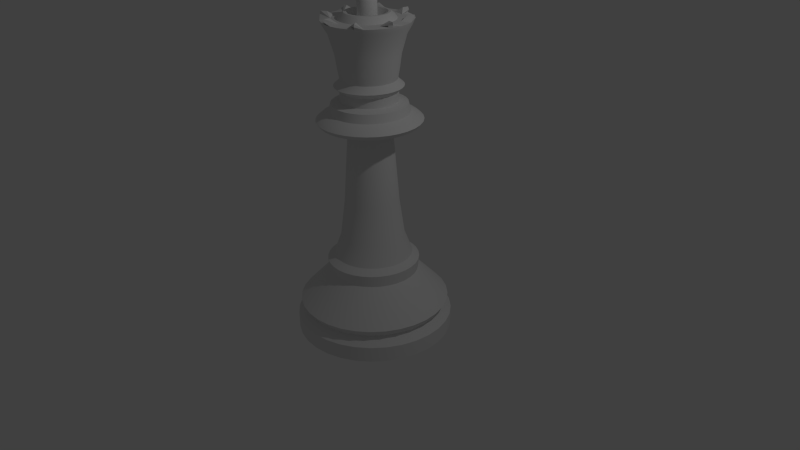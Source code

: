# Source: Queen.blend  (saved by Blender 2.76.0; exported with 4.5.12 LTS)
import bpy
from mathutils import Matrix  # noqa: F401  (used for matrix-valued properties, if any)

bpy.ops.wm.read_factory_settings(use_empty=True)
scene = bpy.context.scene
scene.name = 'Scene'

# ---- collections
col_collection_1 = bpy.data.collections.new('Collection 1'); scene.collection.children.link(col_collection_1)

# ---- world
world_world = bpy.data.worlds.new('World'); scene.world = world_world
world_world.color = (0.05088, 0.05088, 0.05088)
world_world.use_sun_shadow = False
world_world.sun_shadow_jitter_overblur = 0.0
world_world.cycles.sampling_method = 'MANUAL'
world_world.cycles.sample_map_resolution = 256

# ---- cameras
cam_camera = bpy.data.cameras.new('Camera')
cam_camera.clip_end = 100.0
cam_camera.lens = 35.0
cam_camera.sensor_width = 32.0
cam_camera.sensor_height = 18.0
cam_camera.ortho_scale = 7.314
cam_camera.dof.focus_distance = 0.0
cam_camera.dof.aperture_fstop = 128.0

# ---- lights
light_lamp = bpy.data.lights.new('Lamp', 'POINT')
light_lamp.transmission_factor = 0.0
light_lamp.cutoff_distance = 30.0
light_lamp.energy = 100.0
light_lamp.shadow_buffer_clip_start = 1.001
light_lamp.shadow_soft_size = 0.1
light_lamp.shadow_maximum_resolution = 0.006
light_lamp.use_absolute_resolution = True
light_lamp.cycles.use_multiple_importance_sampling = False

# ---- meshes
me_cylinder = bpy.data.meshes.new('Cylinder')
me_cylinder.from_pydata([(-0.0004822, 0.0001868, -2.925), (-0.0004822, 0.8864, -2.627), (-0.0004822, 1.0, -2.925), (-0.0004822, 1.0, -2.725), (0.1946, 0.981, -2.925), (0.1946, 0.981, -2.725), (0.3822, 0.9241, -2.925), (0.3822, 0.9241, -2.725), (0.5551, 0.8317, -2.925), (0.5551, 0.8317, -2.725), (0.7066, 0.7073, -2.925), (0.7066, 0.7073, -2.725), (0.831, 0.5558, -2.925), (0.831, 0.5558, -2.725), (0.9234, 0.3829, -2.925), (0.9234, 0.3829, -2.725), (0.9803, 0.1953, -2.925), (0.9803, 0.1953, -2.725), (0.9995, 0.0001868, -2.925), (0.9995, 0.0001868, -2.725), (0.9803, -0.1949, -2.925), (0.9803, -0.1949, -2.725), (0.9234, -0.3825, -2.925), (0.9234, -0.3825, -2.725), (0.831, -0.5554, -2.925), (0.831, -0.5554, -2.725), (0.7066, -0.7069, -2.925), (0.7066, -0.7069, -2.725), (0.5551, -0.8313, -2.925), (0.5551, -0.8313, -2.725), (0.3822, -0.9237, -2.925), (0.3822, -0.9237, -2.725), (0.1946, -0.9806, -2.925), (0.1946, -0.9806, -2.725), (-0.0004825, -0.9998, -2.925), (-0.0004825, -0.9998, -2.725), (-0.1956, -0.9806, -2.925), (-0.1956, -0.9806, -2.725), (-0.3832, -0.9237, -2.925), (-0.3832, -0.9237, -2.725), (-0.5561, -0.8313, -2.925), (-0.5561, -0.8313, -2.725), (-0.7076, -0.7069, -2.925), (-0.7076, -0.7069, -2.725), (-0.832, -0.5554, -2.925), (-0.832, -0.5554, -2.725), (-0.9244, -0.3825, -2.925), (-0.9244, -0.3825, -2.725), (-0.9813, -0.1949, -2.925), (-0.9813, -0.1949, -2.725), (-1.0, 0.0001877, -2.925), (-1.0, 0.0001877, -2.725), (-0.9813, 0.1953, -2.925), (-0.9813, 0.1953, -2.725), (-0.9244, 0.3829, -2.925), (-0.9244, 0.3829, -2.725), (-0.832, 0.5558, -2.925), (-0.832, 0.5558, -2.725), (-0.7076, 0.7073, -2.925), (-0.7076, 0.7073, -2.725), (-0.5561, 0.8317, -2.925), (-0.5561, 0.8317, -2.725), (-0.3832, 0.9241, -2.925), (-0.3832, 0.9241, -2.725), (-0.1956, 0.981, -2.925), (-0.1956, 0.981, -2.725), (-0.0004822, 1.0, -2.725), (-0.0004822, 0.9557, -2.522), (0.1946, 0.981, -2.725), (0.3822, 0.9241, -2.725), (0.5551, 0.8317, -2.725), (0.7066, 0.7073, -2.725), (0.831, 0.5558, -2.725), (0.9234, 0.3829, -2.725), (0.9803, 0.1953, -2.725), (0.9995, 0.0001868, -2.725), (0.9803, -0.1949, -2.725), (0.9234, -0.3825, -2.725), (0.831, -0.5554, -2.725), (0.7066, -0.7069, -2.725), (0.5551, -0.8313, -2.725), (0.3822, -0.9237, -2.725), (0.1946, -0.9806, -2.725), (-0.0004825, -0.9998, -2.725), (-0.1956, -0.9806, -2.725), (-0.3832, -0.9237, -2.725), (-0.5561, -0.8313, -2.725), (-0.7076, -0.7069, -2.725), (-0.832, -0.5554, -2.725), (-0.9244, -0.3825, -2.725), (-0.9813, -0.1949, -2.725), (-1.0, 0.0001877, -2.725), (-0.9813, 0.1953, -2.725), (-0.9244, 0.3829, -2.725), (-0.832, 0.5558, -2.725), (-0.7076, 0.7073, -2.725), (-0.5561, 0.8317, -2.725), (-0.3832, 0.9241, -2.725), (-0.1956, 0.981, -2.725), (-0.0004822, 0.5701, -2.114), (0.1724, 0.8693, -2.627), (0.3386, 0.8189, -2.627), (0.4919, 0.737, -2.627), (0.6261, 0.6268, -2.627), (0.7363, 0.4925, -2.627), (0.8182, 0.3393, -2.627), (0.8687, 0.1731, -2.627), (0.8857, 0.0001869, -2.627), (0.8687, -0.1727, -2.627), (0.8182, -0.3389, -2.627), (0.7363, -0.4921, -2.627), (0.6261, -0.6264, -2.627), (0.4919, -0.7366, -2.627), (0.3386, -0.8185, -2.627), (0.1724, -0.869, -2.627), (-0.0004825, -0.886, -2.627), (-0.1734, -0.869, -2.627), (-0.3396, -0.8185, -2.627), (-0.4928, -0.7366, -2.627), (-0.6271, -0.6264, -2.627), (-0.7373, -0.4921, -2.627), (-0.8192, -0.3389, -2.627), (-0.8696, -0.1727, -2.627), (-0.8867, 0.0001876, -2.627), (-0.8696, 0.1731, -2.627), (-0.8192, 0.3393, -2.627), (-0.7373, 0.4925, -2.627), (-0.6271, 0.6268, -2.627), (-0.4928, 0.737, -2.627), (-0.3396, 0.8189, -2.627), (-0.1734, 0.8693, -2.627), (-0.0004822, 0.5854, -1.964), (0.1859, 0.9374, -2.522), (0.3652, 0.883, -2.522), (0.5304, 0.7947, -2.522), (0.6752, 0.6759, -2.522), (0.794, 0.5311, -2.522), (0.8823, 0.3659, -2.522), (0.9367, 0.1866, -2.522), (0.9551, 0.0001868, -2.522), (0.9367, -0.1862, -2.522), (0.8823, -0.3655, -2.522), (0.794, -0.5307, -2.522), (0.6752, -0.6755, -2.522), (0.5304, -0.7943, -2.522), (0.3652, -0.8826, -2.522), (0.1859, -0.937, -2.522), (-0.0004825, -0.9553, -2.522), (-0.1869, -0.937, -2.522), (-0.3662, -0.8826, -2.522), (-0.5313, -0.7943, -2.522), (-0.6761, -0.6755, -2.522), (-0.795, -0.5307, -2.522), (-0.8833, -0.3655, -2.522), (-0.9377, -0.1862, -2.522), (-0.956, 0.0001877, -2.522), (-0.9377, 0.1866, -2.522), (-0.8833, 0.3659, -2.522), (-0.795, 0.5311, -2.522), (-0.6761, 0.6759, -2.522), (-0.5313, 0.7947, -2.522), (-0.3661, 0.883, -2.522), (-0.1869, 0.9374, -2.522), (-0.0004822, 0.4971, -1.896), (0.1107, 0.5591, -2.114), (0.2176, 0.5267, -2.114), (0.3161, 0.474, -2.114), (0.4025, 0.4031, -2.114), (0.4734, 0.3168, -2.114), (0.526, 0.2183, -2.114), (0.5584, 0.1114, -2.114), (0.5694, 0.0001869, -2.114), (0.5584, -0.111, -2.114), (0.526, -0.2179, -2.114), (0.4734, -0.3164, -2.114), (0.4025, -0.4028, -2.114), (0.3161, -0.4736, -2.114), (0.2176, -0.5263, -2.114), (0.1107, -0.5587, -2.114), (-0.0004824, -0.5697, -2.114), (-0.1117, -0.5587, -2.114), (-0.2186, -0.5263, -2.114), (-0.3171, -0.4736, -2.114), (-0.4034, -0.4028, -2.114), (-0.4743, -0.3164, -2.114), (-0.527, -0.2179, -2.114), (-0.5594, -0.111, -2.114), (-0.5704, 0.0001874, -2.114), (-0.5594, 0.1114, -2.114), (-0.527, 0.2183, -2.114), (-0.4743, 0.3168, -2.114), (-0.4034, 0.4031, -2.114), (-0.3171, 0.474, -2.114), (-0.2186, 0.5267, -2.114), (-0.1117, 0.5591, -2.114), (-0.0004822, 0.4047, -1.647), (0.1137, 0.5741, -1.964), (0.2235, 0.5408, -1.964), (0.3246, 0.4868, -1.964), (0.4133, 0.414, -1.964), (0.4861, 0.3253, -1.964), (0.5402, 0.2241, -1.964), (0.5735, 0.1144, -1.964), (0.5847, 0.0001869, -1.964), (0.5735, -0.114, -1.964), (0.5402, -0.2238, -1.964), (0.4861, -0.3249, -1.964), (0.4133, -0.4136, -1.964), (0.3246, -0.4864, -1.964), (0.2235, -0.5405, -1.964), (0.1137, -0.5738, -1.964), (-0.0004824, -0.585, -1.964), (-0.1146, -0.5738, -1.964), (-0.2244, -0.5405, -1.964), (-0.3256, -0.4864, -1.964), (-0.4143, -0.4136, -1.964), (-0.4871, -0.3249, -1.964), (-0.5411, -0.2238, -1.964), (-0.5744, -0.114, -1.964), (-0.5857, 0.0001874, -1.964), (-0.5744, 0.1144, -1.964), (-0.5411, 0.2241, -1.964), (-0.4871, 0.3253, -1.964), (-0.4143, 0.414, -1.964), (-0.3256, 0.4868, -1.964), (-0.2244, 0.5408, -1.964), (-0.1146, 0.5741, -1.964), (-0.0004821, 0.3422, -1.179), (0.09645, 0.4875, -1.896), (0.1897, 0.4592, -1.896), (0.2756, 0.4133, -1.896), (0.3509, 0.3515, -1.896), (0.4126, 0.2762, -1.896), (0.4586, 0.1903, -1.896), (0.4868, 0.09712, -1.896), (0.4964, 0.0001869, -1.896), (0.4868, -0.09675, -1.896), (0.4586, -0.19, -1.896), (0.4126, -0.2759, -1.896), (0.3509, -0.3511, -1.896), (0.2756, -0.4129, -1.896), (0.1897, -0.4589, -1.896), (0.09645, -0.4871, -1.896), (-0.0004823, -0.4967, -1.896), (-0.09742, -0.4871, -1.896), (-0.1906, -0.4589, -1.896), (-0.2765, -0.4129, -1.896), (-0.3518, -0.3511, -1.896), (-0.4136, -0.2759, -1.896), (-0.4595, -0.19, -1.896), (-0.4878, -0.09675, -1.896), (-0.4973, 0.0001874, -1.896), (-0.4878, 0.09712, -1.896), (-0.4595, 0.1903, -1.896), (-0.4136, 0.2762, -1.896), (-0.3518, 0.3515, -1.896), (-0.2765, 0.4133, -1.896), (-0.1906, 0.4592, -1.896), (-0.09741, 0.4875, -1.896), (0.07844, 0.397, -1.647), (0.1543, 0.3739, -1.647), (0.2243, 0.3366, -1.647), (0.2856, 0.2863, -1.647), (0.3359, 0.2249, -1.647), (0.3733, 0.155, -1.647), (0.3963, 0.07911, -1.647), (0.4041, 0.000187, -1.647), (0.3963, -0.07874, -1.647), (0.3733, -0.1546, -1.647), (0.3359, -0.2246, -1.647), (0.2856, -0.2859, -1.647), (0.2243, -0.3362, -1.647), (0.1543, -0.3736, -1.647), (0.07844, -0.3966, -1.647), (-0.0004823, -0.4044, -1.647), (-0.07941, -0.3966, -1.647), (-0.1553, -0.3736, -1.647), (-0.2252, -0.3362, -1.647), (-0.2865, -0.2859, -1.647), (-0.3369, -0.2246, -1.647), (-0.3742, -0.1546, -1.647), (-0.3973, -0.07874, -1.647), (-0.405, 0.0001873, -1.647), (-0.3973, 0.07911, -1.647), (-0.3742, 0.155, -1.647), (-0.3369, 0.2249, -1.647), (-0.2865, 0.2863, -1.647), (-0.2252, 0.3366, -1.647), (-0.1553, 0.3739, -1.647), (-0.07941, 0.397, -1.647), (-0.0004822, 0.6104, -0.1689), (0.06624, 0.3356, -1.179), (0.1304, 0.3161, -1.179), (0.1895, 0.2845, -1.179), (0.2413, 0.242, -1.179), (0.2839, 0.1902, -1.179), (0.3155, 0.1311, -1.179), (0.3349, 0.06691, -1.179), (0.3415, 0.000187, -1.179), (0.3349, -0.06653, -1.179), (0.3155, -0.1307, -1.179), (0.2839, -0.1898, -1.179), (0.2413, -0.2416, -1.179), (0.1895, -0.2842, -1.179), (0.1304, -0.3158, -1.179), (0.06624, -0.3352, -1.179), (-0.0004823, -0.3418, -1.179), (-0.0672, -0.3352, -1.179), (-0.1314, -0.3158, -1.179), (-0.1905, -0.2842, -1.179), (-0.2423, -0.2416, -1.179), (-0.2848, -0.1898, -1.179), (-0.3164, -0.1307, -1.179), (-0.3359, -0.06653, -1.179), (-0.3425, 0.0001873, -1.179), (-0.3359, 0.06691, -1.179), (-0.3164, 0.1311, -1.179), (-0.2848, 0.1902, -1.179), (-0.2423, 0.242, -1.179), (-0.1905, 0.2845, -1.179), (-0.1314, 0.3161, -1.179), (-0.0672, 0.3356, -1.179), (-0.0004821, 0.2729, -0.2443), (-0.0004822, 0.651, -0.1161), (0.05272, 0.2677, -0.2443), (0.1039, 0.2521, -0.2443), (0.151, 0.2269, -0.2443), (0.1924, 0.193, -0.2443), (0.2263, 0.1517, -0.2443), (0.2515, 0.1045, -0.2443), (0.267, 0.05339, -0.2443), (0.2722, 0.000187, -0.2443), (0.267, -0.05302, -0.2443), (0.2515, -0.1042, -0.2443), (0.2263, -0.1513, -0.2443), (0.1924, -0.1926, -0.2443), (0.151, -0.2266, -0.2443), (0.1039, -0.2518, -0.2443), (0.05272, -0.2673, -0.2443), (-0.0004822, -0.2725, -0.2443), (-0.05368, -0.2673, -0.2443), (-0.1048, -0.2518, -0.2443), (-0.152, -0.2266, -0.2443), (-0.1933, -0.1926, -0.2443), (-0.2272, -0.1513, -0.2443), (-0.2524, -0.1042, -0.2443), (-0.2679, -0.05302, -0.2443), (-0.2732, 0.0001872, -0.2443), (-0.2679, 0.05339, -0.2443), (-0.2524, 0.1045, -0.2443), (-0.2272, 0.1517, -0.2443), (-0.1933, 0.193, -0.2443), (-0.152, 0.2269, -0.2443), (-0.1048, 0.2521, -0.2443), (-0.05368, 0.2677, -0.2443), (-0.0004822, 0.5912, -0.06328), (0.1186, 0.5987, -0.1689), (0.233, 0.564, -0.1689), (0.3385, 0.5076, -0.1689), (0.431, 0.4317, -0.1689), (0.5069, 0.3392, -0.1689), (0.5633, 0.2337, -0.1689), (0.598, 0.1192, -0.1689), (0.6097, 0.0001869, -0.1689), (0.598, -0.1189, -0.1689), (0.5633, -0.2333, -0.1689), (0.5069, -0.3388, -0.1689), (0.431, -0.4313, -0.1689), (0.3385, -0.5072, -0.1689), (0.233, -0.5636, -0.1689), (0.1186, -0.5983, -0.1689), (-0.0004824, -0.61, -0.1689), (-0.1195, -0.5983, -0.1689), (-0.234, -0.5636, -0.1689), (-0.3395, -0.5072, -0.1689), (-0.432, -0.4313, -0.1689), (-0.5079, -0.3388, -0.1689), (-0.5643, -0.2333, -0.1689), (-0.599, -0.1189, -0.1689), (-0.6107, 0.0001874, -0.1689), (-0.599, 0.1192, -0.1689), (-0.5643, 0.2337, -0.1689), (-0.5079, 0.3392, -0.1689), (-0.432, 0.4317, -0.1689), (-0.3395, 0.5076, -0.1689), (-0.234, 0.564, -0.1689), (-0.1195, 0.5987, -0.1689), (-0.0004822, 0.4946, -0.01804), (0.1265, 0.6385, -0.1161), (0.2486, 0.6015, -0.1161), (0.3611, 0.5413, -0.1161), (0.4597, 0.4604, -0.1161), (0.5406, 0.3618, -0.1161), (0.6008, 0.2492, -0.1161), (0.6378, 0.1272, -0.1161), (0.6503, 0.0001869, -0.1161), (0.6378, -0.1268, -0.1161), (0.6008, -0.2489, -0.1161), (0.5406, -0.3614, -0.1161), (0.4597, -0.46, -0.1161), (0.3611, -0.5409, -0.1161), (0.2486, -0.6011, -0.1161), (0.1265, -0.6381, -0.1161), (-0.0004824, -0.6506, -0.1161), (-0.1274, -0.6381, -0.1161), (-0.2495, -0.6011, -0.1161), (-0.3621, -0.5409, -0.1161), (-0.4607, -0.46, -0.1161), (-0.5416, -0.3614, -0.1161), (-0.6018, -0.2489, -0.1161), (-0.6388, -0.1268, -0.1161), (-0.6513, 0.0001875, -0.1161), (-0.6388, 0.1272, -0.1161), (-0.6017, 0.2492, -0.1161), (-0.5416, 0.3618, -0.1161), (-0.4607, 0.4604, -0.1161), (-0.3621, 0.5413, -0.1161), (-0.2495, 0.6015, -0.1161), (-0.1274, 0.6385, -0.1161), (-0.0004822, 0.4662, 0.08754), (0.1148, 0.5798, -0.06328), (0.2257, 0.5462, -0.06328), (0.3278, 0.4916, -0.06328), (0.4174, 0.4181, -0.06328), (0.4909, 0.3285, -0.06328), (0.5455, 0.2263, -0.06328), (0.5791, 0.1155, -0.06328), (0.5905, 0.0001869, -0.06328), (0.5791, -0.1151, -0.06328), (0.5455, -0.226, -0.06328), (0.4909, -0.3281, -0.06328), (0.4174, -0.4177, -0.06328), (0.3278, -0.4912, -0.06328), (0.2257, -0.5458, -0.06328), (0.1148, -0.5794, -0.06328), (-0.0004824, -0.5908, -0.06328), (-0.1158, -0.5794, -0.06328), (-0.2266, -0.5458, -0.06328), (-0.3288, -0.4912, -0.06328), (-0.4184, -0.4177, -0.06328), (-0.4919, -0.3281, -0.06328), (-0.5465, -0.226, -0.06328), (-0.5801, -0.1151, -0.06328), (-0.5915, 0.0001874, -0.06328), (-0.5801, 0.1155, -0.06328), (-0.5465, 0.2263, -0.06328), (-0.4919, 0.3285, -0.06328), (-0.4184, 0.4181, -0.06328), (-0.3288, 0.4916, -0.06328), (-0.2266, 0.5462, -0.06328), (-0.1158, 0.5798, -0.06328), (-0.0004821, 0.3571, 0.1177), (0.09597, 0.4851, -0.01804), (0.1887, 0.457, -0.01804), (0.2742, 0.4113, -0.01804), (0.3491, 0.3498, -0.01804), (0.4106, 0.2749, -0.01804), (0.4563, 0.1894, -0.01804), (0.4844, 0.09664, -0.01804), (0.4939, 0.0001869, -0.01804), (0.4844, -0.09627, -0.01804), (0.4563, -0.189, -0.01804), (0.4106, -0.2745, -0.01804), (0.3491, -0.3494, -0.01804), (0.2742, -0.4109, -0.01804), (0.1887, -0.4566, -0.01804), (0.09597, -0.4847, -0.01804), (-0.0004823, -0.4942, -0.01804), (-0.09694, -0.4847, -0.01804), (-0.1897, -0.4566, -0.01804), (-0.2752, -0.4109, -0.01804), (-0.3501, -0.3494, -0.01804), (-0.4116, -0.2745, -0.01804), (-0.4573, -0.189, -0.01804), (-0.4854, -0.09627, -0.01804), (-0.4949, 0.0001874, -0.01804), (-0.4854, 0.09664, -0.01804), (-0.4573, 0.1894, -0.01804), (-0.4116, 0.2749, -0.01804), (-0.3501, 0.3498, -0.01804), (-0.2752, 0.4113, -0.01804), (-0.1897, 0.457, -0.01804), (-0.09694, 0.4851, -0.01804), (0.09043, 0.4572, 0.08754), (0.1779, 0.4307, 0.08754), (0.2584, 0.3877, 0.08754), (0.329, 0.3297, 0.08754), (0.387, 0.2591, 0.08754), (0.4301, 0.1785, 0.08754), (0.4566, 0.0911, 0.08754), (0.4655, 0.0001869, 0.08754), (0.4566, -0.09073, 0.08754), (0.4301, -0.1781, 0.08754), (0.387, -0.2587, 0.08754), (0.329, -0.3293, 0.08754), (0.2584, -0.3873, 0.08754), (0.1779, -0.4304, 0.08754), (0.09043, -0.4569, 0.08754), (-0.0004823, -0.4658, 0.08754), (-0.0914, -0.4569, 0.08754), (-0.1788, -0.4304, 0.08754), (-0.2594, -0.3873, 0.08754), (-0.33, -0.3293, 0.08754), (-0.388, -0.2587, 0.08754), (-0.431, -0.1781, 0.08754), (-0.4575, -0.09073, 0.08754), (-0.4665, 0.0001874, 0.08754), (-0.4575, 0.0911, 0.08754), (-0.431, 0.1785, 0.08754), (-0.388, 0.2591, 0.08754), (-0.33, 0.3297, 0.08754), (-0.2594, 0.3877, 0.08754), (-0.1788, 0.4307, 0.08754), (-0.0914, 0.4572, 0.08754), (-0.0004822, 0.4222, 0.2995), (0.06915, 0.3502, 0.1177), (0.1361, 0.3299, 0.1177), (0.1978, 0.2969, 0.1177), (0.2519, 0.2526, 0.1177), (0.2963, 0.1985, 0.1177), (0.3293, 0.1368, 0.1177), (0.3496, 0.06982, 0.1177), (0.3564, 0.000187, 0.1177), (0.3496, -0.06944, 0.1177), (0.3293, -0.1364, 0.1177), (0.2963, -0.1981, 0.1177), (0.2519, -0.2522, 0.1177), (0.1978, -0.2966, 0.1177), (0.1361, -0.3296, 0.1177), (0.06915, -0.3499, 0.1177), (-0.0004823, -0.3567, 0.1177), (-0.07011, -0.3499, 0.1177), (-0.1371, -0.3296, 0.1177), (-0.1988, -0.2966, 0.1177), (-0.2529, -0.2522, 0.1177), (-0.2972, -0.1981, 0.1177), (-0.3302, -0.1364, 0.1177), (-0.3505, -0.06944, 0.1177), (-0.3574, 0.0001873, 0.1177), (-0.3505, 0.06982, 0.1177), (-0.3302, 0.1368, 0.1177), (-0.2972, 0.1985, 0.1177), (-0.2529, 0.2526, 0.1177), (-0.1988, 0.2969, 0.1177), (-0.1371, 0.3299, 0.1177), (-0.07011, 0.3502, 0.1177), (-0.0004821, 0.3505, 0.2341), (-0.0004822, 0.3743, 0.3395), (0.06786, 0.3437, 0.2341), (0.1336, 0.3238, 0.2341), (0.1941, 0.2914, 0.2341), (0.2472, 0.2479, 0.2341), (0.2908, 0.1948, 0.2341), (0.3231, 0.1342, 0.2341), (0.3431, 0.06852, 0.2341), (0.3498, 0.000187, 0.2341), (0.3431, -0.06815, 0.2341), (0.3231, -0.1339, 0.2341), (0.2908, -0.1944, 0.2341), (0.2472, -0.2475, 0.2341), (0.1941, -0.2911, 0.2341), (0.1336, -0.3234, 0.2341), (0.06786, -0.3434, 0.2341), (-0.0004823, -0.3501, 0.2341), (-0.06882, -0.3434, 0.2341), (-0.1345, -0.3234, 0.2341), (-0.1951, -0.2911, 0.2341), (-0.2482, -0.2475, 0.2341), (-0.2917, -0.1944, 0.2341), (-0.3241, -0.1339, 0.2341), (-0.344, -0.06815, 0.2341), (-0.3508, 0.0001873, 0.2341), (-0.344, 0.06852, 0.2341), (-0.3241, 0.1342, 0.2341), (-0.2917, 0.1948, 0.2341), (-0.2482, 0.2479, 0.2341), (-0.1951, 0.2914, 0.2341), (-0.1345, 0.3238, 0.2341), (-0.06882, 0.3437, 0.2341), (-0.0004821, 0.3441, 0.3795), (0.08186, 0.4141, 0.2995), (0.161, 0.3901, 0.2995), (0.234, 0.3511, 0.2995), (0.298, 0.2986, 0.2995), (0.3504, 0.2347, 0.2995), (0.3895, 0.1617, 0.2995), (0.4135, 0.08253, 0.2995), (0.4216, 0.0001869, 0.2995), (0.4135, -0.08215, 0.2995), (0.3895, -0.1613, 0.2995), (0.3504, -0.2343, 0.2995), (0.298, -0.2983, 0.2995), (0.234, -0.3507, 0.2995), (0.161, -0.3897, 0.2995), (0.08186, -0.4138, 0.2995), (-0.0004823, -0.4219, 0.2995), (-0.08282, -0.4138, 0.2995), (-0.162, -0.3897, 0.2995), (-0.235, -0.3507, 0.2995), (-0.2989, -0.2983, 0.2995), (-0.3514, -0.2343, 0.2995), (-0.3904, -0.1613, 0.2995), (-0.4144, -0.08215, 0.2995), (-0.4225, 0.0001873, 0.2995), (-0.4144, 0.08253, 0.2995), (-0.3904, 0.1617, 0.2995), (-0.3514, 0.2347, 0.2995), (-0.2989, 0.2986, 0.2995), (-0.235, 0.3511, 0.2995), (-0.162, 0.3901, 0.2995), (-0.08282, 0.4141, 0.2995), (-0.0004822, 0.3675, 0.5105), (0.0725, 0.3671, 0.3395), (0.1427, 0.3458, 0.3395), (0.2074, 0.3112, 0.3395), (0.2641, 0.2647, 0.3395), (0.3106, 0.208, 0.3395), (0.3452, 0.1434, 0.3395), (0.3664, 0.07317, 0.3395), (0.3736, 0.000187, 0.3395), (0.3664, -0.0728, 0.3395), (0.3452, -0.143, 0.3395), (0.3106, -0.2077, 0.3395), (0.2641, -0.2643, 0.3395), (0.2074, -0.3109, 0.3395), (0.1427, -0.3454, 0.3395), (0.0725, -0.3667, 0.3395), (-0.0004823, -0.3739, 0.3395), (-0.07347, -0.3667, 0.3395), (-0.1436, -0.3454, 0.3395), (-0.2083, -0.3109, 0.3395), (-0.265, -0.2643, 0.3395), (-0.3115, -0.2077, 0.3395), (-0.3461, -0.143, 0.3395), (-0.3674, -0.0728, 0.3395), (-0.3746, 0.0001873, 0.3395), (-0.3674, 0.07317, 0.3395), (-0.3461, 0.1434, 0.3395), (-0.3115, 0.208, 0.3395), (-0.265, 0.2647, 0.3395), (-0.2083, 0.3112, 0.3395), (-0.1436, 0.3458, 0.3395), (-0.07347, 0.3671, 0.3395), (-0.0004822, 0.3906, 0.6741), (0.06661, 0.3375, 0.3795), (0.1311, 0.3179, 0.3795), (0.1906, 0.2861, 0.3795), (0.2427, 0.2434, 0.3795), (0.2855, 0.1912, 0.3795), (0.3172, 0.1318, 0.3795), (0.3368, 0.06728, 0.3795), (0.3434, 0.000187, 0.3795), (0.3368, -0.0669, 0.3795), (0.3172, -0.1314, 0.3795), (0.2855, -0.1909, 0.3795), (0.2427, -0.243, 0.3795), (0.1906, -0.2858, 0.3795), (0.1311, -0.3175, 0.3795), (0.06661, -0.3371, 0.3795), (-0.0004823, -0.3437, 0.3795), (-0.06757, -0.3371, 0.3795), (-0.1321, -0.3175, 0.3795), (-0.1915, -0.2858, 0.3795), (-0.2437, -0.243, 0.3795), (-0.2864, -0.1909, 0.3795), (-0.3182, -0.1314, 0.3795), (-0.3378, -0.0669, 0.3795), (-0.3444, 0.0001873, 0.3795), (-0.3378, 0.06728, 0.3795), (-0.3182, 0.1318, 0.3795), (-0.2864, 0.1912, 0.3795), (-0.2437, 0.2434, 0.3795), (-0.1915, 0.2861, 0.3795), (-0.1321, 0.3179, 0.3795), (-0.06757, 0.3375, 0.3795), (-0.0004822, 0.4591, 0.9141), (0.07118, 0.3605, 0.5105), (0.1401, 0.3395, 0.5105), (0.2036, 0.3056, 0.5105), (0.2593, 0.2599, 0.5105), (0.3049, 0.2043, 0.5105), (0.3389, 0.1408, 0.5105), (0.3598, 0.07185, 0.5105), (0.3668, 0.000187, 0.5105), (0.3598, -0.07147, 0.5105), (0.3389, -0.1404, 0.5105), (0.3049, -0.2039, 0.5105), (0.2593, -0.2595, 0.5105), (0.2036, -0.3052, 0.5105), (0.1401, -0.3392, 0.5105), (0.07118, -0.3601, 0.5105), (-0.0004823, -0.3671, 0.5105), (-0.07214, -0.3601, 0.5105), (-0.1411, -0.3392, 0.5105), (-0.2046, -0.3052, 0.5105), (-0.2602, -0.2595, 0.5105), (-0.3059, -0.2039, 0.5105), (-0.3398, -0.1404, 0.5105), (-0.3607, -0.07147, 0.5105), (-0.3678, 0.0001873, 0.5105), (-0.3607, 0.07185, 0.5105), (-0.3398, 0.1408, 0.5105), (-0.3059, 0.2043, 0.5105), (-0.2602, 0.2599, 0.5105), (-0.2046, 0.3056, 0.5105), (-0.1411, 0.3395, 0.5105), (-0.07214, 0.3605, 0.5105), (-0.0004822, 0.5218, 1.02), (0.07569, 0.3831, 0.6741), (0.1489, 0.3609, 0.6741), (0.2164, 0.3248, 0.6741), (0.2756, 0.2763, 0.6741), (0.3242, 0.2171, 0.6741), (0.3602, 0.1496, 0.6741), (0.3824, 0.07636, 0.6741), (0.39, 0.000187, 0.6741), (0.3824, -0.07598, 0.6741), (0.3602, -0.1492, 0.6741), (0.3242, -0.2167, 0.6741), (0.2756, -0.2759, 0.6741), (0.2164, -0.3244, 0.6741), (0.1489, -0.3605, 0.6741), (0.07569, -0.3827, 0.6741), (-0.0004823, -0.3902, 0.6741), (-0.07665, -0.3827, 0.6741), (-0.1499, -0.3605, 0.6741), (-0.2174, -0.3244, 0.6741), (-0.2766, -0.2759, 0.6741), (-0.3251, -0.2167, 0.6741), (-0.3612, -0.1492, 0.6741), (-0.3834, -0.07598, 0.6741), (-0.3909, 0.0001873, 0.6741), (-0.3834, 0.07636, 0.6741), (-0.3612, 0.1496, 0.6741), (-0.3251, 0.2171, 0.6741), (-0.2766, 0.2763, 0.6741), (-0.2174, 0.3248, 0.6741), (-0.1499, 0.3609, 0.6741), (-0.07665, 0.3831, 0.6741), (0.08905, 0.4503, 0.9141), (0.1751, 0.4242, 0.9141), (0.2545, 0.3818, 0.9141), (0.324, 0.3247, 0.9141), (0.3811, 0.2552, 0.9141), (0.4235, 0.1758, 0.9141), (0.4496, 0.08972, 0.9141), (0.4585, 0.0001869, 0.9141), (0.4496, -0.08935, 0.9141), (0.4235, -0.1754, 0.9141), (0.3811, -0.2548, 0.9141), (0.324, -0.3243, 0.9141), (0.2545, -0.3814, 0.9141), (0.1751, -0.4238, 0.9141), (0.08905, -0.4499, 0.9141), (-0.0004823, -0.4588, 0.9141), (-0.09002, -0.4499, 0.9141), (-0.1761, -0.4238, 0.9141), (-0.2555, -0.3814, 0.9141), (-0.325, -0.3243, 0.9141), (-0.3821, -0.2548, 0.9141), (-0.4245, -0.1754, 0.9141), (-0.4506, -0.08935, 0.9141), (-0.4594, 0.0001873, 0.9141), (-0.4506, 0.08972, 0.9141), (-0.4245, 0.1758, 0.9141), (-0.3821, 0.2552, 0.9141), (-0.325, 0.3247, 0.9141), (-0.2555, 0.3818, 0.9141), (-0.1761, 0.4242, 0.9141), (-0.09002, 0.4503, 0.9141), (-0.0004822, 0.4221, 1.078), (0.1013, 0.5117, 1.02), (0.1991, 0.4821, 1.02), (0.2893, 0.4339, 1.02), (0.3683, 0.369, 1.02), (0.4332, 0.29, 1.02), (0.4814, 0.1998, 1.02), (0.5111, 0.1019, 1.02), (0.5211, 0.0001869, 1.02), (0.5111, -0.1016, 1.02), (0.4814, -0.1994, 1.02), (0.4332, -0.2896, 1.02), (0.3683, -0.3686, 1.02), (0.2893, -0.4335, 1.02), (0.1991, -0.4817, 1.02), (0.1013, -0.5114, 1.02), (-0.0004823, -0.5214, 1.02), (-0.1022, -0.5114, 1.02), (-0.2001, -0.4817, 1.02), (-0.2903, -0.4335, 1.02), (-0.3693, -0.3686, 1.02), (-0.4342, -0.2896, 1.02), (-0.4824, -0.1994, 1.02), (-0.512, -0.1016, 1.02), (-0.5221, 0.0001874, 1.02), (-0.512, 0.1019, 1.02), (-0.4824, 0.1998, 1.02), (-0.4342, 0.29, 1.02), (-0.3693, 0.369, 1.02), (-0.2903, 0.4339, 1.02), (-0.2001, 0.4821, 1.02), (-0.1022, 0.5117, 1.02), (-0.0004822, 0.5435, 1.074), (0.1055, 0.5331, 1.074), (0.2074, 0.5022, 1.074), (0.3014, 0.452, 1.074), (0.3837, 0.3844, 1.074), (0.4513, 0.3021, 1.074), (0.5015, 0.2081, 1.074), (0.5324, 0.1062, 1.074), (0.5429, 0.0001869, 1.074), (0.5324, -0.1058, 1.074), (0.5015, -0.2077, 1.074), (0.4513, -0.3017, 1.074), (0.3837, -0.384, 1.074), (0.3014, -0.4516, 1.074), (0.2074, -0.5018, 1.074), (0.1055, -0.5327, 1.074), (-0.0004824, -0.5432, 1.074), (-0.1065, -0.5327, 1.074), (-0.2084, -0.5018, 1.074), (-0.3024, -0.4516, 1.074), (-0.3847, -0.384, 1.074), (-0.4523, -0.3017, 1.074), (-0.5025, -0.2077, 1.074), (-0.5334, -0.1058, 1.074), (-0.5438, 0.0001874, 1.074), (-0.5334, 0.1062, 1.074), (-0.5025, 0.2081, 1.074), (-0.4523, 0.3021, 1.074), (-0.3847, 0.3844, 1.074), (-0.3024, 0.452, 1.074), (-0.2084, 0.5022, 1.074), (-0.1065, 0.5331, 1.074), (0.109, 0.5507, 1.105), (0.161, 0.39, 1.078), (0.2339, 0.351, 1.078), (0.4662, 0.312, 1.105), (0.4133, 0.0825, 1.078), (0.4214, 0.000187, 1.078), (0.55, -0.1093, 1.105), (0.3893, -0.1613, 1.078), (0.3503, -0.2342, 1.078), (0.3113, -0.4665, 1.105), (0.161, -0.3896, 1.078), (0.08183, -0.4136, 1.078), (-0.0004823, -0.4217, 1.078), (-0.11, -0.5503, 1.105), (-0.1619, -0.3896, 1.078), (-0.2349, -0.3506, 1.078), (-0.2988, -0.2981, 1.078), (-0.4671, -0.3116, 1.105), (-0.3903, -0.1613, 1.078), (-0.4224, 0.0001873, 1.078), (-0.551, 0.1097, 1.105), (-0.3903, 0.1616, 1.078), (-0.2988, 0.2985, 1.078), (-0.3123, 0.4669, 1.105), (-0.08279, 0.414, 1.078), (0.1063, 0.5371, 1.138), (0.2978, 0.2985, 1.078), (0.4547, 0.3043, 1.138), (0.3893, 0.1616, 1.078), (0.5365, -0.1066, 1.138), (0.3037, -0.455, 1.138), (-0.1073, -0.5368, 1.138), (-0.4557, -0.304, 1.138), (-0.5374, 0.107, 1.138), (-0.3046, 0.4554, 1.138), (-0.0004822, 0.3473, 1.078), (0.09239, 0.4671, 1.138), (0.3953, 0.2647, 1.138), (0.4664, -0.09268, 1.138), (0.264, -0.3956, 1.138), (-0.09335, -0.4667, 1.138), (-0.3963, -0.2643, 1.138), (-0.4674, 0.09306, 1.138), (-0.265, 0.396, 1.138), (-0.0004822, 0.3118, 1.127), (0.08183, 0.414, 1.078), (0.3503, 0.2346, 1.078), (0.4133, -0.08212, 1.078), (0.2339, -0.3506, 1.078), (-0.08279, -0.4136, 1.078), (-0.3513, -0.2342, 1.078), (-0.4143, 0.0825, 1.078), (-0.2349, 0.351, 1.078), (-0.0004821, 0.2722, 1.156), (0.06724, 0.3407, 1.078), (0.1324, 0.3209, 1.078), (0.1924, 0.2888, 1.078), (0.245, 0.2457, 1.078), (0.2882, 0.1931, 1.078), (0.3202, 0.133, 1.078), (0.34, 0.06791, 1.078), (0.3467, 0.000187, 1.078), (0.34, -0.06754, 1.078), (0.3202, -0.1327, 1.078), (0.2882, -0.1927, 1.078), (0.245, -0.2453, 1.078), (0.1924, -0.2885, 1.078), (0.1324, -0.3205, 1.078), (0.06724, -0.3403, 1.078), (-0.0004823, -0.347, 1.078), (-0.06821, -0.3403, 1.078), (-0.1333, -0.3205, 1.078), (-0.1934, -0.2885, 1.078), (-0.246, -0.2453, 1.078), (-0.2891, -0.1927, 1.078), (-0.3212, -0.1327, 1.078), (-0.341, -0.06754, 1.078), (-0.3476, 0.0001873, 1.078), (-0.341, 0.06791, 1.078), (-0.3212, 0.133, 1.078), (-0.2891, 0.1931, 1.078), (-0.246, 0.2457, 1.078), (-0.1934, 0.2888, 1.078), (-0.1333, 0.3209, 1.078), (-0.06821, 0.3407, 1.078), (-0.0004821, 0.2431, 1.156), (0.06031, 0.3058, 1.127), (0.1188, 0.2881, 1.127), (0.1726, 0.2593, 1.127), (0.2199, 0.2205, 1.127), (0.2586, 0.1733, 1.127), (0.2874, 0.1194, 1.127), (0.3052, 0.06098, 1.127), (0.3111, 0.000187, 1.127), (0.3052, -0.06061, 1.127), (0.2874, -0.1191, 1.127), (0.2586, -0.1729, 1.127), (0.2199, -0.2202, 1.127), (0.1726, -0.2589, 1.127), (0.1188, -0.2877, 1.127), (0.06031, -0.3054, 1.127), (-0.0004823, -0.3114, 1.127), (-0.06128, -0.3054, 1.127), (-0.1197, -0.2877, 1.127), (-0.1736, -0.2589, 1.127), (-0.2208, -0.2202, 1.127), (-0.2596, -0.1729, 1.127), (-0.2884, -0.1191, 1.127), (-0.3061, -0.06061, 1.127), (-0.3121, 0.0001873, 1.127), (-0.3061, 0.06098, 1.127), (-0.2884, 0.1194, 1.127), (-0.2596, 0.1733, 1.127), (-0.2208, 0.2205, 1.127), (-0.1736, 0.2593, 1.127), (-0.1197, 0.2881, 1.127), (-0.06128, 0.3058, 1.127), (-0.0004821, 0.2154, 1.123), (0.05258, 0.2669, 1.156), (0.1036, 0.2515, 1.156), (0.1506, 0.2263, 1.156), (0.1918, 0.1925, 1.156), (0.2257, 0.1513, 1.156), (0.2508, 0.1043, 1.156), (0.2663, 0.05325, 1.156), (0.2715, 0.000187, 1.156), (0.2663, -0.05287, 1.156), (0.2508, -0.1039, 1.156), (0.2257, -0.1509, 1.156), (0.1918, -0.1921, 1.156), (0.1506, -0.226, 1.156), (0.1036, -0.2511, 1.156), (0.05258, -0.2666, 1.156), (-0.0004822, -0.2718, 1.156), (-0.05354, -0.2666, 1.156), (-0.1046, -0.2511, 1.156), (-0.1516, -0.226, 1.156), (-0.1928, -0.1921, 1.156), (-0.2266, -0.1509, 1.156), (-0.2518, -0.1039, 1.156), (-0.2672, -0.05287, 1.156), (-0.2725, 0.0001872, 1.156), (-0.2672, 0.05325, 1.156), (-0.2518, 0.1043, 1.156), (-0.2266, 0.1513, 1.156), (-0.1928, 0.1925, 1.156), (-0.1516, 0.2263, 1.156), (-0.1046, 0.2515, 1.156), (-0.05354, 0.2669, 1.156), (-0.0004821, 0.1887, 1.091), (0.04691, 0.2385, 1.156), (0.09248, 0.2246, 1.156), (0.1345, 0.2022, 1.156), (0.1713, 0.172, 1.156), (0.2015, 0.1352, 1.156), (0.224, 0.09315, 1.156), (0.2378, 0.04758, 1.156), (0.2425, 0.000187, 1.156), (0.2378, -0.04721, 1.156), (0.224, -0.09278, 1.156), (0.2015, -0.1348, 1.156), (0.1713, -0.1716, 1.156), (0.1345, -0.2018, 1.156), (0.09248, -0.2243, 1.156), (0.04691, -0.2381, 1.156), (-0.0004822, -0.2427, 1.156), (-0.04788, -0.2381, 1.156), (-0.09345, -0.2243, 1.156), (-0.1354, -0.2018, 1.156), (-0.1723, -0.1716, 1.156), (-0.2025, -0.1348, 1.156), (-0.2249, -0.09278, 1.156), (-0.2387, -0.04721, 1.156), (-0.2434, 0.0001872, 1.156), (-0.2387, 0.04758, 1.156), (-0.2249, 0.09315, 1.156), (-0.2025, 0.1352, 1.156), (-0.1723, 0.172, 1.156), (-0.1354, 0.2022, 1.156), (-0.09345, 0.2246, 1.156), (-0.04788, 0.2385, 1.156), (-0.0004821, 0.1687, 1.077), (0.04151, 0.2113, 1.123), (0.08189, 0.1991, 1.123), (0.1191, 0.1792, 1.123), (0.1517, 0.1524, 1.123), (0.1785, 0.1198, 1.123), (0.1984, 0.08256, 1.123), (0.2106, 0.04218, 1.123), (0.2148, 0.000187, 1.123), (0.2106, -0.04181, 1.123), (0.1984, -0.08219, 1.123), (0.1785, -0.1194, 1.123), (0.1517, -0.152, 1.123), (0.1191, -0.1788, 1.123), (0.08189, -0.1987, 1.123), (0.04151, -0.2109, 1.123), (-0.0004822, -0.2151, 1.123), (-0.04248, -0.2109, 1.123), (-0.08286, -0.1987, 1.123), (-0.1201, -0.1788, 1.123), (-0.1527, -0.152, 1.123), (-0.1795, -0.1194, 1.123), (-0.1994, -0.08219, 1.123), (-0.2116, -0.04181, 1.123), (-0.2157, 0.0001872, 1.123), (-0.2116, 0.04218, 1.123), (-0.1994, 0.08256, 1.123), (-0.1795, 0.1198, 1.123), (-0.1527, 0.1524, 1.123), (-0.1201, 0.1792, 1.123), (-0.08286, 0.1991, 1.123), (-0.04248, 0.2113, 1.123), (-0.0004821, 0.1189, 1.077), (0.0363, 0.1851, 1.091), (0.07166, 0.1744, 1.091), (0.1043, 0.1569, 1.091), (0.1328, 0.1335, 1.091), (0.1563, 0.1049, 1.091), (0.1737, 0.07233, 1.091), (0.1844, 0.03697, 1.091), (0.188, 0.000187, 1.091), (0.1844, -0.03659, 1.091), (0.1737, -0.07196, 1.091), (0.1563, -0.1046, 1.091), (0.1328, -0.1331, 1.091), (0.1043, -0.1566, 1.091), (0.07166, -0.174, 1.091), (0.0363, -0.1847, 1.091), (-0.0004822, -0.1883, 1.091), (-0.03726, -0.1847, 1.091), (-0.07263, -0.174, 1.091), (-0.1052, -0.1566, 1.091), (-0.1338, -0.1331, 1.091), (-0.1572, -0.1046, 1.091), (-0.1747, -0.07196, 1.091), (-0.1854, -0.03659, 1.091), (-0.189, 0.0001872, 1.091), (-0.1854, 0.03697, 1.091), (-0.1747, 0.07233, 1.091), (-0.1572, 0.1049, 1.091), (-0.1338, 0.1335, 1.091), (-0.1052, 0.1569, 1.091), (-0.07263, 0.1744, 1.091), (-0.03726, 0.1851, 1.091), (-0.0004821, 0.1189, 1.288), (0.0324, 0.1655, 1.077), (0.06402, 0.1559, 1.077), (0.09316, 0.1403, 1.077), (0.1187, 0.1194, 1.077), (0.1397, 0.09383, 1.077), (0.1552, 0.06469, 1.077), (0.1648, 0.03307, 1.077), (0.1681, 0.000187, 1.077), (0.1648, -0.03269, 1.077), (0.1552, -0.06431, 1.077), (0.1397, -0.09345, 1.077), (0.1187, -0.119, 1.077), (0.09316, -0.14, 1.077), (0.06402, -0.1555, 1.077), (0.0324, -0.1651, 1.077), (-0.0004822, -0.1684, 1.077), (-0.03336, -0.1651, 1.077), (-0.06498, -0.1555, 1.077), (-0.09412, -0.14, 1.077), (-0.1197, -0.119, 1.077), (-0.1406, -0.09345, 1.077), (-0.1562, -0.06431, 1.077), (-0.1658, -0.03269, 1.077), (-0.169, 0.0001872, 1.077), (-0.1658, 0.03307, 1.077), (-0.1562, 0.06469, 1.077), (-0.1406, 0.09383, 1.077), (-0.1197, 0.1194, 1.077), (-0.09412, 0.1403, 1.077), (-0.06498, 0.1559, 1.077), (-0.03336, 0.1655, 1.077), (-0.0004821, 0.1039, 1.318), (0.02267, 0.1166, 1.077), (0.04494, 0.1099, 1.077), (0.06546, 0.09888, 1.077), (0.08345, 0.08412, 1.077), (0.09821, 0.06613, 1.077), (0.1092, 0.04561, 1.077), (0.1159, 0.02334, 1.077), (0.1182, 0.000187, 1.077), (0.1159, -0.02297, 1.077), (0.1092, -0.04524, 1.077), (0.09821, -0.06576, 1.077), (0.08345, -0.08375, 1.077), (0.06546, -0.09851, 1.077), (0.04494, -0.1095, 1.077), (0.02267, -0.1162, 1.077), (-0.0004822, -0.1185, 1.077), (-0.02364, -0.1162, 1.077), (-0.04591, -0.1095, 1.077), (-0.06643, -0.09851, 1.077), (-0.08442, -0.08375, 1.077), (-0.09918, -0.06576, 1.077), (-0.1101, -0.04524, 1.077), (-0.1169, -0.02297, 1.077), (-0.1192, 0.0001871, 1.077), (-0.1169, 0.02334, 1.077), (-0.1101, 0.04561, 1.077), (-0.09918, 0.06613, 1.077), (-0.08442, 0.08412, 1.077), (-0.06643, 0.09888, 1.077), (-0.04591, 0.1099, 1.077), (-0.02364, 0.1166, 1.077), (-0.0004821, 0.08424, 1.338), (0.02267, 0.1166, 1.288), (0.04494, 0.1099, 1.288), (0.06546, 0.09888, 1.288), (0.08345, 0.08412, 1.288), (0.09821, 0.06613, 1.288), (0.1092, 0.04561, 1.288), (0.1159, 0.02334, 1.288), (0.1182, 0.000187, 1.288), (0.1159, -0.02297, 1.288), (0.1092, -0.04524, 1.288), (0.09821, -0.06576, 1.288), (0.08345, -0.08375, 1.288), (0.06546, -0.09851, 1.288), (0.04494, -0.1095, 1.288), (0.02267, -0.1162, 1.288), (-0.0004822, -0.1185, 1.288), (-0.02364, -0.1162, 1.288), (-0.04591, -0.1095, 1.288), (-0.06643, -0.09851, 1.288), (-0.08442, -0.08375, 1.288), (-0.09918, -0.06576, 1.288), (-0.1101, -0.04524, 1.288), (-0.1169, -0.02297, 1.288), (-0.1192, 0.0001871, 1.288), (-0.1169, 0.02334, 1.288), (-0.1101, 0.04561, 1.288), (-0.09918, 0.06613, 1.288), (-0.08442, 0.08412, 1.288), (-0.06643, 0.09888, 1.288), (-0.04591, 0.1099, 1.288), (-0.02364, 0.1166, 1.288), (-0.0004821, 0.06493, 1.353), (0.01975, 0.1019, 1.318), (0.0392, 0.096, 1.318), (0.05713, 0.08642, 1.318), (0.07285, 0.07352, 1.318), (0.08575, 0.0578, 1.318), (0.09533, 0.03987, 1.318), (0.1012, 0.02042, 1.318), (0.1032, 0.000187, 1.318), (0.1012, -0.02005, 1.318), (0.09533, -0.0395, 1.318), (0.08575, -0.05743, 1.318), (0.07285, -0.07314, 1.318), (0.05713, -0.08604, 1.318), (0.0392, -0.09563, 1.318), (0.01975, -0.1015, 1.318), (-0.0004822, -0.1035, 1.318), (-0.02071, -0.1015, 1.318), (-0.04017, -0.09563, 1.318), (-0.0581, -0.08604, 1.318), (-0.07381, -0.07314, 1.318), (-0.08671, -0.05743, 1.318), (-0.09629, -0.0395, 1.318), (-0.1022, -0.02005, 1.318), (-0.1042, 0.0001871, 1.318), (-0.1022, 0.02042, 1.318), (-0.09629, 0.03987, 1.318), (-0.08671, 0.0578, 1.318), (-0.07381, 0.07352, 1.318), (-0.0581, 0.08642, 1.318), (-0.04017, 0.096, 1.318), (-0.02071, 0.1019, 1.318), (-0.0004821, 0.002101, 1.365), (0.01592, 0.08263, 1.338), (0.03168, 0.07784, 1.338), (0.04622, 0.07008, 1.338), (0.05895, 0.05962, 1.338), (0.06941, 0.04689, 1.338), (0.07717, 0.03235, 1.338), (0.08196, 0.01659, 1.338), (0.08357, 0.000187, 1.338), (0.08196, -0.01621, 1.338), (0.07717, -0.03198, 1.338), (0.06941, -0.04651, 1.338), (0.05895, -0.05925, 1.338), (0.04622, -0.0697, 1.338), (0.03168, -0.07747, 1.338), (0.01592, -0.08225, 1.338), (-0.0004822, -0.08387, 1.338), (-0.01688, -0.08225, 1.338), (-0.03265, -0.07747, 1.338), (-0.04718, -0.0697, 1.338), (-0.05992, -0.05925, 1.338), (-0.07037, -0.04651, 1.338), (-0.07814, -0.03198, 1.338), (-0.08292, -0.01621, 1.338), (-0.08454, 0.0001871, 1.338), (-0.08292, 0.01659, 1.338), (-0.07814, 0.03235, 1.338), (-0.07037, 0.04689, 1.338), (-0.05992, 0.05962, 1.338), (-0.04718, 0.07008, 1.338), (-0.03265, 0.07784, 1.338), (-0.01688, 0.08263, 1.338), (0.01215, 0.06369, 1.353), (0.0243, 0.06001, 1.353), (0.03549, 0.05402, 1.353), (0.0453, 0.04597, 1.353), (0.05335, 0.03616, 1.353), (0.05934, 0.02496, 1.353), (0.06302, 0.01282, 1.353), (0.06427, 0.000187, 1.353), (0.06302, -0.01244, 1.353), (0.05934, -0.02459, 1.353), (0.05335, -0.03578, 1.353), (0.0453, -0.0456, 1.353), (0.03549, -0.05365, 1.353), (0.0243, -0.05963, 1.353), (0.01215, -0.06332, 1.353), (-0.0004822, -0.06456, 1.353), (-0.01311, -0.06332, 1.353), (-0.02526, -0.05963, 1.353), (-0.03645, -0.05365, 1.353), (-0.04627, -0.0456, 1.353), (-0.05432, -0.03578, 1.353), (-0.0603, -0.02459, 1.353), (-0.06399, -0.01244, 1.353), (-0.06523, 0.0001871, 1.353), (-0.06399, 0.01282, 1.353), (-0.0603, 0.02496, 1.353), (-0.05432, 0.03616, 1.353), (-0.04627, 0.04597, 1.353), (-0.03645, 0.05402, 1.353), (-0.02526, 0.06001, 1.353), (-0.01311, 0.06369, 1.353), (-0.0004821, 0.000187, 1.365), (-0.0001087, 0.002064, 1.365), (0.0002504, 0.001956, 1.365), (0.0005813, 0.001779, 1.365), (0.0008714, 0.001541, 1.365), (0.001109, 0.001251, 1.365), (0.001286, 0.0009196, 1.365), (0.001395, 0.0005605, 1.365), (0.001432, 0.000187, 1.365), (0.001395, -0.0001864, 1.365), (0.001286, -0.0005455, 1.365), (0.001109, -0.0008764, 1.365), (0.0008714, -0.001166, 1.365), (0.0005813, -0.001405, 1.365), (0.0002504, -0.001581, 1.365), (-0.0001087, -0.00169, 1.365), (-0.0004821, -0.001727, 1.365), (-0.0008556, -0.00169, 1.365), (-0.001215, -0.001581, 1.365), (-0.001546, -0.001405, 1.365), (-0.001836, -0.001166, 1.365), (-0.002074, -0.0008764, 1.365), (-0.002251, -0.0005455, 1.365), (-0.00236, -0.0001864, 1.365), (-0.002396, 0.000187, 1.365), (-0.00236, 0.0005605, 1.365), (-0.002251, 0.0009196, 1.365), (-0.002074, 0.001251, 1.365), (-0.001836, 0.001541, 1.365), (-0.001546, 0.001779, 1.365), (-0.001215, 0.001956, 1.365), (-0.0008556, 0.002064, 1.365)], [], [(0, 2, 4), (7, 5, 68, 69), (2, 3, 5, 4), (0, 4, 6), (23, 21, 76, 77), (4, 5, 7, 6), (0, 6, 8), (39, 37, 84, 85), (6, 7, 9, 8), (0, 8, 10), (55, 53, 92, 93), (8, 9, 11, 10), (0, 10, 12), (17, 15, 73, 74), (10, 11, 13, 12), (0, 12, 14), (33, 31, 81, 82), (12, 13, 15, 14), (0, 14, 16), (49, 47, 89, 90), (14, 15, 17, 16), (0, 16, 18), (65, 63, 97, 98), (16, 17, 19, 18), (0, 18, 20), (11, 9, 70, 71), (18, 19, 21, 20), (0, 20, 22), (27, 25, 78, 79), (20, 21, 23, 22), (0, 22, 24), (43, 41, 86, 87), (22, 23, 25, 24), (0, 24, 26), (59, 57, 94, 95), (24, 25, 27, 26), (0, 26, 28), (21, 19, 75, 76), (26, 27, 29, 28), (0, 28, 30), (37, 35, 83, 84), (28, 29, 31, 30), (0, 30, 32), (53, 51, 91, 92), (30, 31, 33, 32), (0, 32, 34), (5, 3, 66, 68), (32, 33, 35, 34), (0, 34, 36), (15, 13, 72, 73), (34, 35, 37, 36), (0, 36, 38), (31, 29, 80, 81), (36, 37, 39, 38), (0, 38, 40), (47, 45, 88, 89), (38, 39, 41, 40), (0, 40, 42), (63, 61, 96, 97), (40, 41, 43, 42), (0, 42, 44), (9, 7, 69, 70), (42, 43, 45, 44), (0, 44, 46), (25, 23, 77, 78), (44, 45, 47, 46), (0, 46, 48), (41, 39, 85, 86), (46, 47, 49, 48), (0, 48, 50), (57, 55, 93, 94), (48, 49, 51, 50), (0, 50, 52), (19, 17, 74, 75), (50, 51, 53, 52), (0, 52, 54), (35, 33, 82, 83), (52, 53, 55, 54), (0, 54, 56), (51, 49, 90, 91), (54, 55, 57, 56), (0, 56, 58), (13, 11, 71, 72), (56, 57, 59, 58), (0, 58, 60), (29, 27, 79, 80), (58, 59, 61, 60), (0, 60, 62), (45, 43, 87, 88), (60, 61, 63, 62), (0, 62, 64), (61, 59, 95, 96), (62, 63, 65, 64), (0, 64, 2), (3, 65, 98, 66), (64, 65, 3, 2), (93, 92, 124, 125), (86, 85, 117, 118), (79, 78, 110, 111), (72, 71, 103, 104), (92, 91, 123, 124), (66, 98, 130, 1), (85, 84, 116, 117), (78, 77, 109, 110), (98, 97, 129, 130), (71, 70, 102, 103), (91, 90, 122, 123), (84, 83, 115, 116), (77, 76, 108, 109), (97, 96, 128, 129), (70, 69, 101, 102), (90, 89, 121, 122), (83, 82, 114, 115), (76, 75, 107, 108), (96, 95, 127, 128), (69, 68, 100, 101), (89, 88, 120, 121), (82, 81, 113, 114), (75, 74, 106, 107), (95, 94, 126, 127), (68, 66, 1, 100), (88, 87, 119, 120), (81, 80, 112, 113), (74, 73, 105, 106), (94, 93, 125, 126), (87, 86, 118, 119), (80, 79, 111, 112), (73, 72, 104, 105), (113, 112, 144, 145), (106, 105, 137, 138), (126, 125, 157, 158), (119, 118, 150, 151), (112, 111, 143, 144), (105, 104, 136, 137), (125, 124, 156, 157), (118, 117, 149, 150), (111, 110, 142, 143), (104, 103, 135, 136), (124, 123, 155, 156), (1, 130, 162, 67), (117, 116, 148, 149), (110, 109, 141, 142), (130, 129, 161, 162), (103, 102, 134, 135), (123, 122, 154, 155), (116, 115, 147, 148), (109, 108, 140, 141), (129, 128, 160, 161), (102, 101, 133, 134), (122, 121, 153, 154), (115, 114, 146, 147), (108, 107, 139, 140), (128, 127, 159, 160), (101, 100, 132, 133), (121, 120, 152, 153), (114, 113, 145, 146), (107, 106, 138, 139), (127, 126, 158, 159), (100, 1, 67, 132), (120, 119, 151, 152), (160, 159, 191, 192), (133, 132, 164, 165), (153, 152, 184, 185), (146, 145, 177, 178), (139, 138, 170, 171), (159, 158, 190, 191), (132, 67, 99, 164), (152, 151, 183, 184), (145, 144, 176, 177), (138, 137, 169, 170), (158, 157, 189, 190), (151, 150, 182, 183), (144, 143, 175, 176), (137, 136, 168, 169), (157, 156, 188, 189), (150, 149, 181, 182), (143, 142, 174, 175), (136, 135, 167, 168), (156, 155, 187, 188), (67, 162, 194, 99), (149, 148, 180, 181), (142, 141, 173, 174), (162, 161, 193, 194), (135, 134, 166, 167), (155, 154, 186, 187), (148, 147, 179, 180), (141, 140, 172, 173), (161, 160, 192, 193), (134, 133, 165, 166), (154, 153, 185, 186), (147, 146, 178, 179), (140, 139, 171, 172), (180, 179, 211, 212), (173, 172, 204, 205), (193, 192, 224, 225), (166, 165, 197, 198), (186, 185, 217, 218), (179, 178, 210, 211), (172, 171, 203, 204), (192, 191, 223, 224), (165, 164, 196, 197), (185, 184, 216, 217), (178, 177, 209, 210), (171, 170, 202, 203), (191, 190, 222, 223), (164, 99, 131, 196), (184, 183, 215, 216), (177, 176, 208, 209), (170, 169, 201, 202), (190, 189, 221, 222), (183, 182, 214, 215), (176, 175, 207, 208), (169, 168, 200, 201), (189, 188, 220, 221), (182, 181, 213, 214), (175, 174, 206, 207), (168, 167, 199, 200), (188, 187, 219, 220), (99, 194, 226, 131), (181, 180, 212, 213), (174, 173, 205, 206), (194, 193, 225, 226), (167, 166, 198, 199), (187, 186, 218, 219), (200, 199, 231, 232), (220, 219, 251, 252), (131, 226, 258, 163), (213, 212, 244, 245), (206, 205, 237, 238), (226, 225, 257, 258), (199, 198, 230, 231), (219, 218, 250, 251), (212, 211, 243, 244), (205, 204, 236, 237), (225, 224, 256, 257), (198, 197, 229, 230), (218, 217, 249, 250), (211, 210, 242, 243), (204, 203, 235, 236), (224, 223, 255, 256), (197, 196, 228, 229), (217, 216, 248, 249), (210, 209, 241, 242), (203, 202, 234, 235), (223, 222, 254, 255), (196, 131, 163, 228), (216, 215, 247, 248), (209, 208, 240, 241), (202, 201, 233, 234), (222, 221, 253, 254), (215, 214, 246, 247), (208, 207, 239, 240), (201, 200, 232, 233), (221, 220, 252, 253), (214, 213, 245, 246), (207, 206, 238, 239), (247, 246, 277, 278), (240, 239, 270, 271), (233, 232, 263, 264), (253, 252, 283, 284), (246, 245, 276, 277), (239, 238, 269, 270), (232, 231, 262, 263), (252, 251, 282, 283), (163, 258, 289, 195), (245, 244, 275, 276), (238, 237, 268, 269), (258, 257, 288, 289), (231, 230, 261, 262), (251, 250, 281, 282), (244, 243, 274, 275), (237, 236, 267, 268), (257, 256, 287, 288), (230, 229, 260, 261), (250, 249, 280, 281), (243, 242, 273, 274), (236, 235, 266, 267), (256, 255, 286, 287), (229, 228, 259, 260), (249, 248, 279, 280), (242, 241, 272, 273), (235, 234, 265, 266), (255, 254, 285, 286), (228, 163, 195, 259), (248, 247, 278, 279), (241, 240, 271, 272), (234, 233, 264, 265), (254, 253, 284, 285), (266, 265, 297, 298), (286, 285, 317, 318), (259, 195, 227, 291), (279, 278, 310, 311), (272, 271, 303, 304), (265, 264, 296, 297), (285, 284, 316, 317), (278, 277, 309, 310), (271, 270, 302, 303), (264, 263, 295, 296), (284, 283, 315, 316), (277, 276, 308, 309), (270, 269, 301, 302), (263, 262, 294, 295), (283, 282, 314, 315), (195, 289, 321, 227), (276, 275, 307, 308), (269, 268, 300, 301), (289, 288, 320, 321), (262, 261, 293, 294), (282, 281, 313, 314), (275, 274, 306, 307), (268, 267, 299, 300), (288, 287, 319, 320), (261, 260, 292, 293), (281, 280, 312, 313), (274, 273, 305, 306), (267, 266, 298, 299), (287, 286, 318, 319), (260, 259, 291, 292), (280, 279, 311, 312), (273, 272, 304, 305), (293, 292, 325, 326), (313, 312, 345, 346), (306, 305, 338, 339), (299, 298, 331, 332), (319, 318, 351, 352), (292, 291, 324, 325), (312, 311, 344, 345), (305, 304, 337, 338), (298, 297, 330, 331), (318, 317, 350, 351), (291, 227, 322, 324), (311, 310, 343, 344), (304, 303, 336, 337), (297, 296, 329, 330), (317, 316, 349, 350), (310, 309, 342, 343), (303, 302, 335, 336), (296, 295, 328, 329), (316, 315, 348, 349), (309, 308, 341, 342), (302, 301, 334, 335), (295, 294, 327, 328), (315, 314, 347, 348), (227, 321, 354, 322), (308, 307, 340, 341), (301, 300, 333, 334), (321, 320, 353, 354), (294, 293, 326, 327), (314, 313, 346, 347), (307, 306, 339, 340), (300, 299, 332, 333), (320, 319, 352, 353), (334, 333, 365, 366), (354, 353, 385, 386), (327, 326, 358, 359), (347, 346, 378, 379), (340, 339, 371, 372), (333, 332, 364, 365), (353, 352, 384, 385), (326, 325, 357, 358), (346, 345, 377, 378), (339, 338, 370, 371), (332, 331, 363, 364), (352, 351, 383, 384), (325, 324, 356, 357), (345, 344, 376, 377), (338, 337, 369, 370), (331, 330, 362, 363), (351, 350, 382, 383), (324, 322, 290, 356), (344, 343, 375, 376), (337, 336, 368, 369), (330, 329, 361, 362), (350, 349, 381, 382), (343, 342, 374, 375), (336, 335, 367, 368), (329, 328, 360, 361), (349, 348, 380, 381), (342, 341, 373, 374), (335, 334, 366, 367), (328, 327, 359, 360), (348, 347, 379, 380), (322, 354, 386, 290), (341, 340, 372, 373), (361, 360, 392, 393), (381, 380, 412, 413), (374, 373, 405, 406), (367, 366, 398, 399), (360, 359, 391, 392), (380, 379, 411, 412), (290, 386, 418, 323), (373, 372, 404, 405), (366, 365, 397, 398), (386, 385, 417, 418), (359, 358, 390, 391), (379, 378, 410, 411), (372, 371, 403, 404), (365, 364, 396, 397), (385, 384, 416, 417), (358, 357, 389, 390), (378, 377, 409, 410), (371, 370, 402, 403), (364, 363, 395, 396), (384, 383, 415, 416), (357, 356, 388, 389), (377, 376, 408, 409), (370, 369, 401, 402), (363, 362, 394, 395), (383, 382, 414, 415), (356, 290, 323, 388), (376, 375, 407, 408), (369, 368, 400, 401), (362, 361, 393, 394), (382, 381, 413, 414), (375, 374, 406, 407), (368, 367, 399, 400), (401, 400, 432, 433), (394, 393, 425, 426), (414, 413, 445, 446), (407, 406, 438, 439), (400, 399, 431, 432), (393, 392, 424, 425), (413, 412, 444, 445), (406, 405, 437, 438), (399, 398, 430, 431), (392, 391, 423, 424), (412, 411, 443, 444), (323, 418, 450, 355), (405, 404, 436, 437), (398, 397, 429, 430), (418, 417, 449, 450), (391, 390, 422, 423), (411, 410, 442, 443), (404, 403, 435, 436), (397, 396, 428, 429), (417, 416, 448, 449), (390, 389, 421, 422), (410, 409, 441, 442), (403, 402, 434, 435), (396, 395, 427, 428), (416, 415, 447, 448), (389, 388, 420, 421), (409, 408, 440, 441), (402, 401, 433, 434), (395, 394, 426, 427), (415, 414, 446, 447), (388, 323, 355, 420), (408, 407, 439, 440), (428, 427, 459, 460), (448, 447, 479, 480), (421, 420, 452, 453), (441, 440, 472, 473), (434, 433, 465, 466), (427, 426, 458, 459), (447, 446, 478, 479), (420, 355, 387, 452), (440, 439, 471, 472), (433, 432, 464, 465), (426, 425, 457, 458), (446, 445, 477, 478), (439, 438, 470, 471), (432, 431, 463, 464), (425, 424, 456, 457), (445, 444, 476, 477), (438, 437, 469, 470), (431, 430, 462, 463), (424, 423, 455, 456), (444, 443, 475, 476), (355, 450, 482, 387), (437, 436, 468, 469), (430, 429, 461, 462), (450, 449, 481, 482), (423, 422, 454, 455), (443, 442, 474, 475), (436, 435, 467, 468), (429, 428, 460, 461), (449, 448, 480, 481), (422, 421, 453, 454), (442, 441, 473, 474), (435, 434, 466, 467), (468, 467, 498, 499), (461, 460, 491, 492), (481, 480, 511, 512), (454, 453, 484, 485), (474, 473, 504, 505), (467, 466, 497, 498), (460, 459, 490, 491), (480, 479, 510, 511), (453, 452, 483, 484), (473, 472, 503, 504), (466, 465, 496, 497), (459, 458, 489, 490), (479, 478, 509, 510), (452, 387, 419, 483), (472, 471, 502, 503), (465, 464, 495, 496), (458, 457, 488, 489), (478, 477, 508, 509), (471, 470, 501, 502), (464, 463, 494, 495), (457, 456, 487, 488), (477, 476, 507, 508), (470, 469, 500, 501), (463, 462, 493, 494), (456, 455, 486, 487), (476, 475, 506, 507), (387, 482, 513, 419), (469, 468, 499, 500), (462, 461, 492, 493), (482, 481, 512, 513), (455, 454, 485, 486), (475, 474, 505, 506), (494, 493, 525, 526), (487, 486, 518, 519), (507, 506, 538, 539), (419, 513, 545, 451), (500, 499, 531, 532), (493, 492, 524, 525), (513, 512, 544, 545), (486, 485, 517, 518), (506, 505, 537, 538), (499, 498, 530, 531), (492, 491, 523, 524), (512, 511, 543, 544), (485, 484, 516, 517), (505, 504, 536, 537), (498, 497, 529, 530), (491, 490, 522, 523), (511, 510, 542, 543), (484, 483, 515, 516), (504, 503, 535, 536), (497, 496, 528, 529), (490, 489, 521, 522), (510, 509, 541, 542), (483, 419, 451, 515), (503, 502, 534, 535), (496, 495, 527, 528), (489, 488, 520, 521), (509, 508, 540, 541), (502, 501, 533, 534), (495, 494, 526, 527), (488, 487, 519, 520), (508, 507, 539, 540), (501, 500, 532, 533), (534, 533, 566, 567), (527, 526, 559, 560), (520, 519, 552, 553), (540, 539, 572, 573), (533, 532, 565, 566), (526, 525, 558, 559), (519, 518, 551, 552), (539, 538, 571, 572), (451, 545, 578, 546), (532, 531, 564, 565), (525, 524, 557, 558), (545, 544, 577, 578), (518, 517, 550, 551), (538, 537, 570, 571), (531, 530, 563, 564), (524, 523, 556, 557), (544, 543, 576, 577), (517, 516, 549, 550), (537, 536, 569, 570), (530, 529, 562, 563), (523, 522, 555, 556), (543, 542, 575, 576), (516, 515, 548, 549), (536, 535, 568, 569), (529, 528, 561, 562), (522, 521, 554, 555), (542, 541, 574, 575), (515, 451, 546, 548), (535, 534, 567, 568), (528, 527, 560, 561), (521, 520, 553, 554), (541, 540, 573, 574), (562, 561, 593, 594), (555, 554, 586, 587), (575, 574, 606, 607), (548, 546, 514, 580), (568, 567, 599, 600), (561, 560, 592, 593), (554, 553, 585, 586), (574, 573, 605, 606), (567, 566, 598, 599), (560, 559, 591, 592), (553, 552, 584, 585), (573, 572, 604, 605), (566, 565, 597, 598), (559, 558, 590, 591), (552, 551, 583, 584), (572, 571, 603, 604), (546, 578, 610, 514), (565, 564, 596, 597), (558, 557, 589, 590), (578, 577, 609, 610), (551, 550, 582, 583), (571, 570, 602, 603), (564, 563, 595, 596), (557, 556, 588, 589), (577, 576, 608, 609), (550, 549, 581, 582), (570, 569, 601, 602), (563, 562, 594, 595), (556, 555, 587, 588), (576, 575, 607, 608), (549, 548, 580, 581), (569, 568, 600, 601), (582, 581, 613, 614), (602, 601, 633, 634), (595, 594, 626, 627), (588, 587, 619, 620), (608, 607, 639, 640), (581, 580, 612, 613), (601, 600, 632, 633), (594, 593, 625, 626), (587, 586, 618, 619), (607, 606, 638, 639), (580, 514, 547, 612), (600, 599, 631, 632), (593, 592, 624, 625), (586, 585, 617, 618), (606, 605, 637, 638), (599, 598, 630, 631), (592, 591, 623, 624), (585, 584, 616, 617), (605, 604, 636, 637), (598, 597, 629, 630), (591, 590, 622, 623), (584, 583, 615, 616), (604, 603, 635, 636), (514, 610, 642, 547), (597, 596, 628, 629), (590, 589, 621, 622), (610, 609, 641, 642), (583, 582, 614, 615), (603, 602, 634, 635), (596, 595, 627, 628), (589, 588, 620, 621), (609, 608, 640, 641), (629, 628, 660, 661), (622, 621, 653, 654), (642, 641, 673, 674), (615, 614, 646, 647), (635, 634, 666, 667), (628, 627, 659, 660), (621, 620, 652, 653), (641, 640, 672, 673), (614, 613, 645, 646), (634, 633, 665, 666), (627, 626, 658, 659), (620, 619, 651, 652), (640, 639, 671, 672), (613, 612, 644, 645), (633, 632, 664, 665), (626, 625, 657, 658), (619, 618, 650, 651), (639, 638, 670, 671), (612, 547, 579, 644), (632, 631, 663, 664), (625, 624, 656, 657), (618, 617, 649, 650), (638, 637, 669, 670), (631, 630, 662, 663), (624, 623, 655, 656), (617, 616, 648, 649), (637, 636, 668, 669), (630, 629, 661, 662), (623, 622, 654, 655), (616, 615, 647, 648), (636, 635, 667, 668), (547, 642, 674, 579), (649, 648, 680, 681), (669, 668, 700, 701), (662, 661, 693, 694), (655, 654, 686, 687), (648, 647, 679, 680), (668, 667, 699, 700), (579, 674, 706, 611), (661, 660, 692, 693), (654, 653, 685, 686), (674, 673, 705, 706), (647, 646, 678, 679), (667, 666, 698, 699), (660, 659, 691, 692), (653, 652, 684, 685), (673, 672, 704, 705), (646, 645, 677, 678), (666, 665, 697, 698), (659, 658, 690, 691), (652, 651, 683, 684), (672, 671, 703, 704), (645, 644, 676, 677), (665, 664, 696, 697), (658, 657, 689, 690), (651, 650, 682, 683), (671, 670, 702, 703), (644, 579, 611, 676), (664, 663, 695, 696), (657, 656, 688, 689), (650, 649, 681, 682), (670, 669, 701, 702), (663, 662, 694, 695), (656, 655, 687, 688), (696, 695, 727, 728), (689, 688, 720, 721), (682, 681, 713, 714), (702, 701, 733, 734), (695, 694, 726, 727), (688, 687, 719, 720), (681, 680, 712, 713), (701, 700, 732, 733), (694, 693, 725, 726), (687, 686, 718, 719), (680, 679, 711, 712), (700, 699, 731, 732), (611, 706, 738, 643), (693, 692, 724, 725), (686, 685, 717, 718), (706, 705, 737, 738), (679, 678, 710, 711), (699, 698, 730, 731), (692, 691, 723, 724), (685, 684, 716, 717), (705, 704, 736, 737), (678, 677, 709, 710), (698, 697, 729, 730), (691, 690, 722, 723), (684, 683, 715, 716), (704, 703, 735, 736), (677, 676, 708, 709), (697, 696, 728, 729), (690, 689, 721, 722), (683, 682, 714, 715), (703, 702, 734, 735), (676, 611, 643, 708), (716, 715, 746, 747), (736, 735, 766, 767), (709, 708, 739, 740), (729, 728, 759, 760), (722, 721, 752, 753), (715, 714, 745, 746), (735, 734, 765, 766), (708, 643, 675, 739), (728, 727, 758, 759), (721, 720, 751, 752), (714, 713, 744, 745), (734, 733, 764, 765), (727, 726, 757, 758), (720, 719, 750, 751), (713, 712, 743, 744), (733, 732, 763, 764), (726, 725, 756, 757), (719, 718, 749, 750), (712, 711, 742, 743), (732, 731, 762, 763), (643, 738, 769, 675), (725, 724, 755, 756), (718, 717, 748, 749), (738, 737, 768, 769), (711, 710, 741, 742), (731, 730, 761, 762), (724, 723, 754, 755), (717, 716, 747, 748), (737, 736, 767, 768), (710, 709, 740, 741), (730, 729, 760, 761), (723, 722, 753, 754), (762, 761, 793, 794), (755, 754, 786, 787), (748, 747, 779, 780), (768, 767, 799, 800), (741, 740, 772, 773), (761, 760, 792, 793), (754, 753, 785, 786), (747, 746, 778, 779), (767, 766, 798, 799), (740, 739, 771, 772), (760, 759, 791, 792), (753, 752, 784, 785), (746, 745, 777, 778), (766, 765, 797, 798), (739, 675, 707, 771), (759, 758, 790, 791), (752, 751, 783, 784), (745, 744, 776, 777), (765, 764, 796, 797), (758, 757, 789, 790), (751, 750, 782, 783), (744, 743, 775, 776), (764, 763, 795, 796), (757, 756, 788, 789), (750, 749, 781, 782), (743, 742, 774, 775), (763, 762, 794, 795), (675, 769, 801, 707), (756, 755, 787, 788), (749, 748, 780, 781), (769, 768, 800, 801), (742, 741, 773, 774), (782, 781, 813, 814), (775, 774, 806, 807), (795, 794, 826, 827), (707, 801, 833, 802), (788, 787, 819, 820), (781, 780, 812, 813), (801, 800, 832, 833), (774, 773, 805, 806), (794, 793, 825, 826), (787, 786, 818, 819), (780, 779, 811, 812), (800, 799, 831, 832), (773, 772, 804, 805), (793, 792, 824, 825), (786, 785, 817, 818), (779, 778, 810, 811), (799, 798, 830, 831), (772, 771, 803, 804), (792, 791, 823, 824), (785, 784, 816, 817), (778, 777, 809, 810), (798, 797, 829, 830), (771, 707, 802, 803), (791, 790, 822, 823), (784, 783, 815, 816), (777, 776, 808, 809), (797, 796, 828, 829), (790, 789, 821, 822), (783, 782, 814, 815), (776, 775, 807, 808), (796, 795, 827, 828), (789, 788, 820, 821), (824, 823, 851, 852), (817, 816, 844, 845), (810, 809, 838, 839), (823, 822, 850, 851), (816, 815, 843, 844), (829, 828, 855, 856), (822, 821, 849, 850), (837, 806, 860, 861), (828, 827, 854, 855), (821, 820, 848, 849), (841, 881, 896, 897), (827, 826, 853, 854), (820, 819, 847, 848), (813, 812, 841, 842), (804, 803, 834, 835), (819, 818, 846, 847), (812, 811, 840, 841), (832, 831, 857, 858), (805, 804, 835, 836), (858, 886, 916, 917), (803, 802, 770, 834), (818, 817, 845, 846), (811, 810, 839, 840), (841, 872, 881), (858, 877, 886), (852, 884, 908, 909), (806, 805, 836), (807, 806, 837), (855, 885, 912, 913), (841, 863, 872), (848, 883, 904, 905), (886, 856, 915, 916), (880, 860, 891, 892), (835, 879, 888, 889), (879, 770, 869, 888), (877, 856, 886), (856, 914, 915), (845, 844, 901, 902), (843, 814, 864), (862, 871, 880), (858, 868, 877), (852, 875, 884), (864, 814, 873), (835, 870, 879), (853, 825, 910, 911), (885, 853, 911, 912), (871, 860, 880), (855, 876, 885), (870, 770, 879), (852, 866, 875), (860, 836, 890, 891), (835, 859, 870), (876, 853, 885), (848, 874, 883), (858, 917, 918), (836, 835, 889, 890), (855, 867, 876), (859, 770, 870), (856, 855, 913, 914), (884, 850, 907, 908), (881, 839, 895, 896), (868, 856, 877), (770, 858, 918, 869), (875, 850, 884), (861, 860, 871), (825, 852, 909, 910), (850, 849, 906, 907), (872, 839, 881), (857, 856, 868), (806, 836, 860), (852, 851, 866), (848, 865, 874), (808, 837, 861, 862), (825, 824, 852), (866, 850, 875), (873, 814, 882), (863, 839, 872), (826, 825, 853), (849, 848, 905, 906), (862, 880, 892, 893), (831, 830, 856, 857), (834, 770, 859), (867, 853, 876), (833, 832, 858), (840, 839, 863), (854, 853, 867), (848, 847, 865), (802, 833, 858, 770), (835, 834, 859), (855, 854, 867), (883, 846, 903, 904), (841, 840, 863), (858, 857, 868), (830, 829, 856), (851, 850, 866), (903, 902, 934, 935), (896, 895, 927, 928), (916, 915, 947, 948), (889, 888, 920, 921), (909, 908, 940, 941), (902, 901, 933, 934), (895, 894, 926, 927), (915, 914, 946, 947), (888, 869, 878, 920), (908, 907, 939, 940), (901, 900, 932, 933), (894, 893, 925, 926), (914, 913, 945, 946), (907, 906, 938, 939), (900, 899, 931, 932), (893, 892, 924, 925), (913, 912, 944, 945), (906, 905, 937, 938), (899, 898, 930, 931), (892, 891, 923, 924), (912, 911, 943, 944), (869, 918, 950, 878), (905, 904, 936, 937), (898, 897, 929, 930), (918, 917, 949, 950), (891, 890, 922, 923), (911, 910, 942, 943), (904, 903, 935, 936), (897, 896, 928, 929), (917, 916, 948, 949), (890, 889, 921, 922), (910, 909, 941, 942), (930, 929, 961, 962), (950, 949, 981, 982), (923, 922, 954, 955), (943, 942, 974, 975), (936, 935, 967, 968), (929, 928, 960, 961), (949, 948, 980, 981), (922, 921, 953, 954), (942, 941, 973, 974), (935, 934, 966, 967), (928, 927, 959, 960), (948, 947, 979, 980), (921, 920, 952, 953), (941, 940, 972, 973), (934, 933, 965, 966), (927, 926, 958, 959), (947, 946, 978, 979), (920, 878, 887, 952), (940, 939, 971, 972), (933, 932, 964, 965), (926, 925, 957, 958), (946, 945, 977, 978), (939, 938, 970, 971), (932, 931, 963, 964), (925, 924, 956, 957), (945, 944, 976, 977), (938, 937, 969, 970), (931, 930, 962, 963), (924, 923, 955, 956), (944, 943, 975, 976), (878, 950, 982, 887), (937, 936, 968, 969), (970, 969, 1001, 1002), (963, 962, 994, 995), (956, 955, 987, 988), (976, 975, 1007, 1008), (887, 982, 1014, 919), (969, 968, 1000, 1001), (962, 961, 993, 994), (982, 981, 1013, 1014), (955, 954, 986, 987), (975, 974, 1006, 1007), (968, 967, 999, 1000), (961, 960, 992, 993), (981, 980, 1012, 1013), (954, 953, 985, 986), (974, 973, 1005, 1006), (967, 966, 998, 999), (960, 959, 991, 992), (980, 979, 1011, 1012), (953, 952, 984, 985), (973, 972, 1004, 1005), (966, 965, 997, 998), (959, 958, 990, 991), (979, 978, 1010, 1011), (952, 887, 919, 984), (972, 971, 1003, 1004), (965, 964, 996, 997), (958, 957, 989, 990), (978, 977, 1009, 1010), (971, 970, 1002, 1003), (964, 963, 995, 996), (957, 956, 988, 989), (977, 976, 1008, 1009), (997, 996, 1028, 1029), (990, 989, 1021, 1022), (1010, 1009, 1041, 1042), (1003, 1002, 1034, 1035), (996, 995, 1027, 1028), (989, 988, 1020, 1021), (1009, 1008, 1040, 1041), (1002, 1001, 1033, 1034), (995, 994, 1026, 1027), (988, 987, 1019, 1020), (1008, 1007, 1039, 1040), (919, 1014, 1046, 951), (1001, 1000, 1032, 1033), (994, 993, 1025, 1026), (1014, 1013, 1045, 1046), (987, 986, 1018, 1019), (1007, 1006, 1038, 1039), (1000, 999, 1031, 1032), (993, 992, 1024, 1025), (1013, 1012, 1044, 1045), (986, 985, 1017, 1018), (1006, 1005, 1037, 1038), (999, 998, 1030, 1031), (992, 991, 1023, 1024), (1012, 1011, 1043, 1044), (985, 984, 1016, 1017), (1005, 1004, 1036, 1037), (998, 997, 1029, 1030), (991, 990, 1022, 1023), (1011, 1010, 1042, 1043), (984, 919, 951, 1016), (1004, 1003, 1035, 1036), (1017, 1016, 1048, 1049), (1037, 1036, 1068, 1069), (1030, 1029, 1061, 1062), (1023, 1022, 1054, 1055), (1043, 1042, 1074, 1075), (1016, 951, 983, 1048), (1036, 1035, 1067, 1068), (1029, 1028, 1060, 1061), (1022, 1021, 1053, 1054), (1042, 1041, 1073, 1074), (1035, 1034, 1066, 1067), (1028, 1027, 1059, 1060), (1021, 1020, 1052, 1053), (1041, 1040, 1072, 1073), (1034, 1033, 1065, 1066), (1027, 1026, 1058, 1059), (1020, 1019, 1051, 1052), (1040, 1039, 1071, 1072), (951, 1046, 1078, 983), (1033, 1032, 1064, 1065), (1026, 1025, 1057, 1058), (1046, 1045, 1077, 1078), (1019, 1018, 1050, 1051), (1039, 1038, 1070, 1071), (1032, 1031, 1063, 1064), (1025, 1024, 1056, 1057), (1045, 1044, 1076, 1077), (1018, 1017, 1049, 1050), (1038, 1037, 1069, 1070), (1031, 1030, 1062, 1063), (1024, 1023, 1055, 1056), (1044, 1043, 1075, 1076), (1064, 1063, 1095, 1096), (1057, 1056, 1088, 1089), (1077, 1076, 1108, 1109), (1050, 1049, 1081, 1082), (1070, 1069, 1101, 1102), (1063, 1062, 1094, 1095), (1056, 1055, 1087, 1088), (1076, 1075, 1107, 1108), (1049, 1048, 1080, 1081), (1069, 1068, 1100, 1101), (1062, 1061, 1093, 1094), (1055, 1054, 1086, 1087), (1075, 1074, 1106, 1107), (1048, 983, 1015, 1080), (1068, 1067, 1099, 1100), (1061, 1060, 1092, 1093), (1054, 1053, 1085, 1086), (1074, 1073, 1105, 1106), (1067, 1066, 1098, 1099), (1060, 1059, 1091, 1092), (1053, 1052, 1084, 1085), (1073, 1072, 1104, 1105), (1066, 1065, 1097, 1098), (1059, 1058, 1090, 1091), (1052, 1051, 1083, 1084), (1072, 1071, 1103, 1104), (983, 1078, 1110, 1015), (1065, 1064, 1096, 1097), (1058, 1057, 1089, 1090), (1078, 1077, 1109, 1110), (1051, 1050, 1082, 1083), (1071, 1070, 1102, 1103), (1084, 1083, 1115, 1116), (1104, 1103, 1135, 1136), (1015, 1110, 1142, 1047), (1097, 1096, 1128, 1129), (1090, 1089, 1121, 1122), (1110, 1109, 1141, 1142), (1083, 1082, 1114, 1115), (1103, 1102, 1134, 1135), (1096, 1095, 1127, 1128), (1089, 1088, 1120, 1121), (1109, 1108, 1140, 1141), (1082, 1081, 1113, 1114), (1102, 1101, 1133, 1134), (1095, 1094, 1126, 1127), (1088, 1087, 1119, 1120), (1108, 1107, 1139, 1140), (1081, 1080, 1112, 1113), (1101, 1100, 1132, 1133), (1094, 1093, 1125, 1126), (1087, 1086, 1118, 1119), (1107, 1106, 1138, 1139), (1080, 1015, 1047, 1112), (1100, 1099, 1131, 1132), (1093, 1092, 1124, 1125), (1086, 1085, 1117, 1118), (1106, 1105, 1137, 1138), (1099, 1098, 1130, 1131), (1092, 1091, 1123, 1124), (1085, 1084, 1116, 1117), (1105, 1104, 1136, 1137), (1098, 1097, 1129, 1130), (1091, 1090, 1122, 1123), (1131, 1130, 1162, 1163), (1124, 1123, 1155, 1156), (1117, 1116, 1148, 1149), (1137, 1136, 1168, 1169), (1130, 1129, 1161, 1162), (1123, 1122, 1154, 1155), (1116, 1115, 1147, 1148), (1136, 1135, 1167, 1168), (1047, 1142, 1174, 1079), (1129, 1128, 1160, 1161), (1122, 1121, 1153, 1154), (1142, 1141, 1173, 1174), (1115, 1114, 1146, 1147), (1135, 1134, 1166, 1167), (1128, 1127, 1159, 1160), (1121, 1120, 1152, 1153), (1141, 1140, 1172, 1173), (1114, 1113, 1145, 1146), (1134, 1133, 1165, 1166), (1127, 1126, 1158, 1159), (1120, 1119, 1151, 1152), (1140, 1139, 1171, 1172), (1113, 1112, 1144, 1145), (1133, 1132, 1164, 1165), (1126, 1125, 1157, 1158), (1119, 1118, 1150, 1151), (1139, 1138, 1170, 1171), (1112, 1047, 1079, 1144), (1132, 1131, 1163, 1164), (1125, 1124, 1156, 1157), (1118, 1117, 1149, 1150), (1138, 1137, 1169, 1170), (1151, 1150, 1182, 1183), (1171, 1170, 1202, 1203), (1144, 1079, 1111, 1176), (1164, 1163, 1195, 1196), (1157, 1156, 1188, 1189), (1150, 1149, 1181, 1182), (1170, 1169, 1201, 1202), (1163, 1162, 1194, 1195), (1156, 1155, 1187, 1188), (1149, 1148, 1180, 1181), (1169, 1168, 1200, 1201), (1162, 1161, 1193, 1194), (1155, 1154, 1186, 1187), (1148, 1147, 1179, 1180), (1168, 1167, 1199, 1200), (1079, 1174, 1206, 1111), (1161, 1160, 1192, 1193), (1154, 1153, 1185, 1186), (1174, 1173, 1205, 1206), (1147, 1146, 1178, 1179), (1167, 1166, 1198, 1199), (1160, 1159, 1191, 1192), (1153, 1152, 1184, 1185), (1173, 1172, 1204, 1205), (1146, 1145, 1177, 1178), (1166, 1165, 1197, 1198), (1159, 1158, 1190, 1191), (1152, 1151, 1183, 1184), (1172, 1171, 1203, 1204), (1145, 1144, 1176, 1177), (1165, 1164, 1196, 1197), (1158, 1157, 1189, 1190), (1198, 1197, 1229, 1230), (1191, 1190, 1222, 1223), (1184, 1183, 1215, 1216), (1204, 1203, 1235, 1236), (1177, 1176, 1208, 1209), (1197, 1196, 1228, 1229), (1190, 1189, 1221, 1222), (1183, 1182, 1214, 1215), (1203, 1202, 1234, 1235), (1176, 1111, 1143, 1208), (1196, 1195, 1227, 1228), (1189, 1188, 1220, 1221), (1182, 1181, 1213, 1214), (1202, 1201, 1233, 1234), (1195, 1194, 1226, 1227), (1188, 1187, 1219, 1220), (1181, 1180, 1212, 1213), (1201, 1200, 1232, 1233), (1194, 1193, 1225, 1226), (1187, 1186, 1218, 1219), (1180, 1179, 1211, 1212), (1200, 1199, 1231, 1232), (1111, 1206, 1238, 1143), (1193, 1192, 1224, 1225), (1186, 1185, 1217, 1218), (1206, 1205, 1237, 1238), (1179, 1178, 1210, 1211), (1199, 1198, 1230, 1231), (1192, 1191, 1223, 1224), (1185, 1184, 1216, 1217), (1205, 1204, 1236, 1237), (1178, 1177, 1209, 1210), (1218, 1217, 1248, 1249), (1238, 1237, 1268, 1269), (1211, 1210, 1241, 1242), (1231, 1230, 1261, 1262), (1224, 1223, 1254, 1255), (1217, 1216, 1247, 1248), (1237, 1236, 1267, 1268), (1210, 1209, 1240, 1241), (1230, 1229, 1260, 1261), (1223, 1222, 1253, 1254), (1216, 1215, 1246, 1247), (1236, 1235, 1266, 1267), (1209, 1208, 1239, 1240), (1229, 1228, 1259, 1260), (1222, 1221, 1252, 1253), (1215, 1214, 1245, 1246), (1235, 1234, 1265, 1266), (1208, 1143, 1175, 1239), (1228, 1227, 1258, 1259), (1221, 1220, 1251, 1252), (1214, 1213, 1244, 1245), (1234, 1233, 1264, 1265), (1227, 1226, 1257, 1258), (1220, 1219, 1250, 1251), (1213, 1212, 1243, 1244), (1233, 1232, 1263, 1264), (1226, 1225, 1256, 1257), (1219, 1218, 1249, 1250), (1212, 1211, 1242, 1243), (1232, 1231, 1262, 1263), (1143, 1238, 1269, 1175), (1225, 1224, 1255, 1256), (1264, 1263, 1295, 1296), (1257, 1256, 1288, 1289), (1250, 1249, 1281, 1282), (1243, 1242, 1274, 1275), (1263, 1262, 1294, 1295), (1175, 1269, 1301, 1207), (1256, 1255, 1287, 1288), (1249, 1248, 1280, 1281), (1269, 1268, 1300, 1301), (1242, 1241, 1273, 1274), (1262, 1261, 1293, 1294), (1255, 1254, 1286, 1287), (1248, 1247, 1279, 1280), (1268, 1267, 1299, 1300), (1241, 1240, 1272, 1273), (1261, 1260, 1292, 1293), (1254, 1253, 1285, 1286), (1247, 1246, 1278, 1279), (1267, 1266, 1298, 1299), (1240, 1239, 1271, 1272), (1260, 1259, 1291, 1292), (1253, 1252, 1284, 1285), (1246, 1245, 1277, 1278), (1266, 1265, 1297, 1298), (1239, 1175, 1207, 1271), (1259, 1258, 1290, 1291), (1252, 1251, 1283, 1284), (1245, 1244, 1276, 1277), (1265, 1264, 1296, 1297), (1258, 1257, 1289, 1290), (1251, 1250, 1282, 1283), (1244, 1243, 1275, 1276), (1270, 1271, 1207), (1270, 1272, 1271), (1270, 1273, 1272), (1270, 1274, 1273), (1270, 1275, 1274), (1270, 1276, 1275), (1270, 1277, 1276), (1270, 1278, 1277), (1270, 1279, 1278), (1270, 1280, 1279), (1270, 1281, 1280), (1270, 1282, 1281), (1270, 1283, 1282), (1270, 1284, 1283), (1270, 1285, 1284), (1270, 1286, 1285), (1270, 1287, 1286), (1270, 1288, 1287), (1270, 1289, 1288), (1270, 1290, 1289), (1270, 1291, 1290), (1270, 1292, 1291), (1270, 1293, 1292), (1270, 1294, 1293), (1270, 1295, 1294), (1270, 1296, 1295), (1270, 1297, 1296), (1270, 1298, 1297), (1270, 1299, 1298), (1270, 1300, 1299), (1270, 1301, 1300), (1270, 1207, 1301), (839, 838, 894, 895), (862, 861, 871), (808, 807, 837), (809, 808, 838), (838, 808, 862), (838, 862, 893, 894), (842, 841, 897, 898), (882, 814, 899, 900), (814, 842, 898, 899), (814, 813, 842), (815, 814, 843), (846, 845, 902, 903), (844, 843, 864), (874, 846, 883), (844, 864, 873), (865, 846, 874), (844, 873, 882), (844, 882, 900, 901), (847, 846, 865)])
me_cylinder.polygons.foreach_set('use_smooth', [True] * 1362)
me_cylinder.use_remesh_preserve_volume = False
me_cylinder.use_remesh_preserve_attributes = False
me_cylinder.use_mirror_vertex_groups = False
me_cylinder.update()

# ---- objects
ob_cylinder = bpy.data.objects.new('Cylinder', me_cylinder)
ob_lamp = bpy.data.objects.new('Lamp', light_lamp)
ob_camera = bpy.data.objects.new('Camera', cam_camera)

# ---- transforms, parenting, visibility, modifiers, constraints
ob_cylinder.location = (0.0004822, -0.0001868, 1.957)
ob_cylinder.lineart.crease_threshold = 0.0
_m = ob_cylinder.modifiers.new('EdgeSplit', 'EDGE_SPLIT')
ob_lamp.location = (4.076, 1.005, 5.904)
ob_lamp.rotation_euler = (0.6503, 0.05522, 1.866)
ob_lamp.lock_rotations_4d = False
ob_lamp.empty_display_type = 'ARROWS'
ob_lamp.color = (0.0, 0.0, 0.0, 0.0)
ob_lamp.lineart.crease_threshold = 0.0
ob_camera.location = (7.481, -6.508, 5.344)
ob_camera.rotation_euler = (1.109, 0.01082, 0.8149)
ob_camera.lock_rotations_4d = False
ob_camera.empty_display_type = 'ARROWS'
ob_camera.color = (0.0, 0.0, 0.0, 0.0)
ob_camera.display_type = 'WIRE'
ob_camera.lineart.crease_threshold = 0.0

# ---- collection membership
col_collection_1.objects.link(ob_cylinder)
col_collection_1.objects.link(ob_lamp)
col_collection_1.objects.link(ob_camera)

# ---- scene / render settings (as saved in the file)
scene.camera = ob_camera
scene.frame_start = 1; scene.frame_end = 250; scene.frame_set(1)
scene.render.engine = 'BLENDER_EEVEE_NEXT'
scene.render.resolution_percentage = 50
scene.render.dither_intensity = 0.0
scene.cycles.use_denoising = False
scene.cycles.samples = 10
scene.cycles.sampling_pattern = 'TABULATED_SOBOL'
scene.cycles.light_sampling_threshold = 0.0
scene.cycles.use_adaptive_sampling = False
scene.cycles.use_light_tree = False
scene.cycles.blur_glossy = 0.0
scene.cycles.pixel_filter_type = 'GAUSSIAN'
scene.cycles.sample_clamp_indirect = 0.0
scene.view_settings.view_transform = 'Standard'
bpy.context.view_layer.update()

